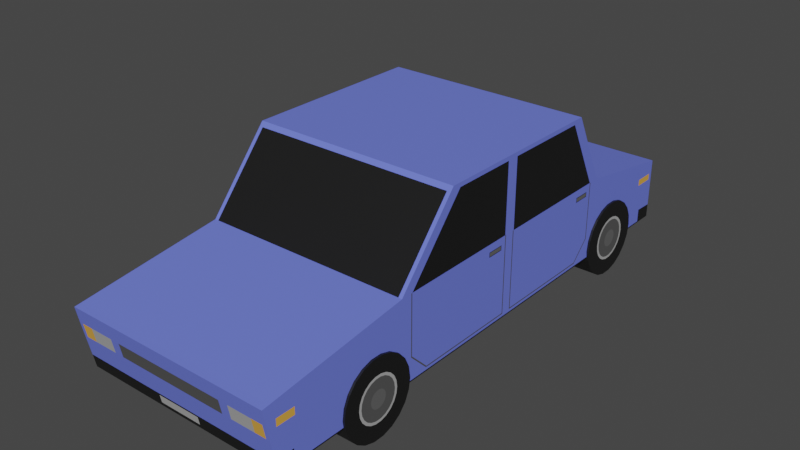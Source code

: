 # Source: Pojazd01.blend  (saved by Blender 3.0.42; exported with 4.5.12 LTS)
import bpy
from mathutils import Matrix  # noqa: F401  (used for matrix-valued properties, if any)

bpy.ops.wm.read_factory_settings(use_empty=True)
scene = bpy.context.scene
scene.name = 'Scene'

# ---- materials (node trees are filled in below, after node groups)
mat_main = bpy.data.materials.new('Main')
mat_main.use_transparent_shadow = False
mat_side1 = bpy.data.materials.new('Side1')
mat_side1.use_transparent_shadow = False
mat_side2 = bpy.data.materials.new('Side2')
mat_side2.use_transparent_shadow = False
mat_side3 = bpy.data.materials.new('Side3')
mat_side3.use_transparent_shadow = False
mat_side4 = bpy.data.materials.new('Side4')
mat_side4.use_transparent_shadow = False
mat_side5 = bpy.data.materials.new('Side5')
mat_side5.use_transparent_shadow = False
mat_side6 = bpy.data.materials.new('Side6')
mat_side6.use_transparent_shadow = False

# ---- material node trees
mat_main.use_nodes = True; mat_main.node_tree.nodes.clear()
_N = mat_main.node_tree.nodes; _L = mat_main.node_tree.links
n0 = _N.new('ShaderNodeBsdfPrincipled'); n0.name = 'Principled BSDF'; n0.location = (10, 300)
n0.distribution = 'GGX'
n0.subsurface_method = 'RANDOM_WALK_SKIN'
n0.inputs[0].default_value = (0.1495, 0.1945, 0.8, 1.0)
n0.inputs[3].default_value = 1.45
n0.inputs[27].default_value = (0.0, 0.0, 0.0, 1.0)
n0.inputs[28].default_value = 1.0
n1 = _N.new('ShaderNodeOutputMaterial'); n1.name = 'Material Output'; n1.location = (300, 300)
_L.new(n0.outputs[0], n1.inputs[0])
n1.is_active_output = True
mat_side1.use_nodes = True; mat_side1.node_tree.nodes.clear()
_N = mat_side1.node_tree.nodes; _L = mat_side1.node_tree.links
n0 = _N.new('ShaderNodeBsdfPrincipled'); n0.name = 'Principled BSDF'; n0.location = (10, 300)
n0.distribution = 'GGX'
n0.subsurface_method = 'RANDOM_WALK_SKIN'
n0.inputs[0].default_value = (0.008076, 0.008076, 0.008076, 1.0)
n0.inputs[3].default_value = 1.45
n0.inputs[27].default_value = (0.0, 0.0, 0.0, 1.0)
n0.inputs[28].default_value = 1.0
n1 = _N.new('ShaderNodeOutputMaterial'); n1.name = 'Material Output'; n1.location = (300, 300)
_L.new(n0.outputs[0], n1.inputs[0])
n1.is_active_output = True
mat_side2.use_nodes = True; mat_side2.node_tree.nodes.clear()
_N = mat_side2.node_tree.nodes; _L = mat_side2.node_tree.links
n0 = _N.new('ShaderNodeBsdfPrincipled'); n0.name = 'Principled BSDF'; n0.location = (10, 300)
n0.distribution = 'GGX'
n0.subsurface_method = 'RANDOM_WALK_SKIN'
n0.inputs[0].default_value = (0.08714, 0.08714, 0.08714, 1.0)
n0.inputs[3].default_value = 1.45
n0.inputs[27].default_value = (0.0, 0.0, 0.0, 1.0)
n0.inputs[28].default_value = 1.0
n1 = _N.new('ShaderNodeOutputMaterial'); n1.name = 'Material Output'; n1.location = (300, 300)
_L.new(n0.outputs[0], n1.inputs[0])
n1.is_active_output = True
mat_side3.use_nodes = True; mat_side3.node_tree.nodes.clear()
_N = mat_side3.node_tree.nodes; _L = mat_side3.node_tree.links
n0 = _N.new('ShaderNodeBsdfPrincipled'); n0.name = 'Principled BSDF'; n0.location = (10, 300)
n0.distribution = 'GGX'
n0.subsurface_method = 'RANDOM_WALK_SKIN'
n0.inputs[0].default_value = (0.4109, 0.4109, 0.4109, 1.0)
n0.inputs[3].default_value = 1.45
n0.inputs[27].default_value = (0.0, 0.0, 0.0, 1.0)
n0.inputs[28].default_value = 1.0
n1 = _N.new('ShaderNodeOutputMaterial'); n1.name = 'Material Output'; n1.location = (300, 300)
_L.new(n0.outputs[0], n1.inputs[0])
n1.is_active_output = True
mat_side4.use_nodes = True; mat_side4.node_tree.nodes.clear()
_N = mat_side4.node_tree.nodes; _L = mat_side4.node_tree.links
n0 = _N.new('ShaderNodeBsdfPrincipled'); n0.name = 'Principled BSDF'; n0.location = (10, 300)
n0.distribution = 'GGX'
n0.subsurface_method = 'RANDOM_WALK_SKIN'
n0.inputs[0].default_value = (0.1193, 0.1193, 0.1193, 1.0)
n0.inputs[3].default_value = 1.45
n0.inputs[27].default_value = (0.0, 0.0, 0.0, 1.0)
n0.inputs[28].default_value = 1.0
n1 = _N.new('ShaderNodeOutputMaterial'); n1.name = 'Material Output'; n1.location = (300, 300)
_L.new(n0.outputs[0], n1.inputs[0])
n1.is_active_output = True
mat_side5.use_nodes = True; mat_side5.node_tree.nodes.clear()
_N = mat_side5.node_tree.nodes; _L = mat_side5.node_tree.links
n0 = _N.new('ShaderNodeBsdfPrincipled'); n0.name = 'Principled BSDF'; n0.location = (10, 300)
n0.distribution = 'GGX'
n0.subsurface_method = 'RANDOM_WALK_SKIN'
n0.inputs[0].default_value = (0.8, 0.4054, 0.06612, 1.0)
n0.inputs[3].default_value = 1.45
n0.inputs[27].default_value = (0.0, 0.0, 0.0, 1.0)
n0.inputs[28].default_value = 1.0
n1 = _N.new('ShaderNodeOutputMaterial'); n1.name = 'Material Output'; n1.location = (300, 300)
_L.new(n0.outputs[0], n1.inputs[0])
n1.is_active_output = True
mat_side6.use_nodes = True; mat_side6.node_tree.nodes.clear()
_N = mat_side6.node_tree.nodes; _L = mat_side6.node_tree.links
n0 = _N.new('ShaderNodeBsdfPrincipled'); n0.name = 'Principled BSDF'; n0.location = (10, 300)
n0.distribution = 'GGX'
n0.subsurface_method = 'RANDOM_WALK_SKIN'
n0.inputs[0].default_value = (0.8, 0.04285, 0.03879, 1.0)
n0.inputs[3].default_value = 1.45
n0.inputs[27].default_value = (0.0, 0.0, 0.0, 1.0)
n0.inputs[28].default_value = 1.0
n1 = _N.new('ShaderNodeOutputMaterial'); n1.name = 'Material Output'; n1.location = (300, 300)
_L.new(n0.outputs[0], n1.inputs[0])
n1.is_active_output = True

# ---- world
world_world = bpy.data.worlds.new('World'); scene.world = world_world
world_world.use_nodes = True; world_world.node_tree.nodes.clear()
_N = world_world.node_tree.nodes; _L = world_world.node_tree.links
n0 = _N.new('ShaderNodeOutputWorld'); n0.name = 'World Output'; n0.location = (300, 300)
n1 = _N.new('ShaderNodeBackground'); n1.name = 'Background'; n1.location = (10, 300)
n1.inputs[0].default_value = (0.05088, 0.05088, 0.05088, 1.0)
_L.new(n1.outputs[0], n0.inputs[0])
n0.is_active_output = True
world_world.color = (0.05088, 0.05088, 0.05088)
world_world.use_sun_shadow = False
world_world.sun_shadow_jitter_overblur = 0.0

# ---- meshes
me_cube = bpy.data.meshes.new('Cube')
me_cube.from_pydata([(-0.8631, -1.332, 0.04397), (-0.8631, 1.395, 0.04397), (-5.96e-08, -1.332, 0.04397), (-5.96e-08, 1.395, 0.04397), (-0.8631, -1.395, 0.1365), (-5.96e-08, -1.395, 0.1365), (-0.8631, 1.395, 0.1365), (-5.96e-08, 1.395, 0.1365), (-5.96e-08, -0.3171, 0.2725), (-5.96e-08, -0.6342, 0.1649), (-0.8631, -0.6342, 0.1649), (-0.8631, -0.3171, 0.2725), (-0.8631, 0.6342, 0.2725), (-0.8631, 0.8245, 0.1649), (-5.96e-08, 0.8245, 0.1649), (-5.96e-08, 0.6342, 0.2725), (-5.96e-08, 0.5708, 0.2725), (-5.96e-08, 0.1268, 0.2725), (-5.96e-08, 0.06342, 0.2725), (-5.96e-08, -0.2537, 0.2725), (-0.8631, -0.2537, 0.2725), (-0.8631, 0.06342, 0.2725), (-0.8631, 0.1268, 0.2725), (-0.8631, 0.5708, 0.2725), (-0.8631, 0.8245, 0.04397), (-0.8631, 0.1268, 0.04397), (-0.8631, 0.06342, 0.04397), (-0.8631, -0.6342, 0.04397), (-5.96e-08, -0.6342, 0.04397), (-5.96e-08, 0.06342, 0.04397), (-5.96e-08, 0.1268, 0.04397), (-5.96e-08, 0.8245, 0.04397), (-0.8631, 0.06342, 0.1649), (-0.8631, 0.6501, 0.153), (-0.8631, 0.7325, 0.153), (-0.8631, -0.5708, 0.1649), (-0.8631, 0.645, 0.2664), (-5.96e-08, -0.335, 0.2664), (-0.8631, -0.335, 0.2664), (-5.96e-08, 0.645, 0.2664), (-0.8631, 0.06342, 0.2664), (-0.8631, 0.1268, 0.2664), (-0.8631, 0.5816, 0.2664), (-0.8631, -0.2716, 0.2664), (-0.8327, 1.395, 0.04397), (-0.8327, 0.8245, 0.1649), (-0.8327, -1.332, 0.04397), (-0.8327, -0.6342, 0.1649), (-0.8327, -0.3171, 0.2725), (-0.8327, 0.6342, 0.2725), (-0.8327, -1.395, 0.1365), (-0.8327, 1.395, 0.1365), (-0.8327, 0.5708, 0.2725), (-0.8327, 0.1268, 0.2725), (-0.8327, 0.06342, 0.2725), (-0.8327, -0.2537, 0.2725), (-0.8327, 0.8245, 0.04397), (-0.8327, 0.1268, 0.04397), (-0.8327, 0.06342, 0.04397), (-0.8327, -0.6342, 0.04397), (-0.8327, 0.645, 0.2664), (-0.8327, -0.335, 0.2664), (-0.8631, 0.06342, 0.05129), (-0.8631, 0.1268, 0.05129), (-0.8631, 0.7611, 0.07877), (-0.8631, 0.6659, 0.05129), (-0.8631, -0.5708, 0.07877), (-0.8631, -0.4757, 0.05129), (-5.96e-08, -0.2854, 0.2725), (-0.8631, -0.2854, 0.2725), (-0.8631, -0.5771, 0.1649), (-0.8631, -0.3033, 0.2664), (-0.8327, -0.2854, 0.2725), (-0.8631, -0.5771, 0.07786), (-0.8631, -0.4788, 0.04946), (-0.8631, 0.06342, 0.04946), (-0.8631, 0.1268, 0.04946), (-0.8631, 0.6025, 0.2725), (-5.96e-08, 0.6025, 0.2725), (-0.8631, 0.7674, 0.1649), (-0.8631, 0.6133, 0.2664), (-0.8327, 0.6025, 0.2725), (-0.8631, 0.7674, 0.07786), (-0.8631, 0.6691, 0.04946), (-0.8631, 0.06342, 0.0458), (-0.8631, 0.1268, 0.0458), (-0.8631, -0.6342, 0.0458), (-0.8631, 0.8245, 0.0458), (-0.8631, -1.251, 0.04397), (-0.8631, -1.251, 0.1419), (-5.96e-08, -1.251, 0.1419), (-5.96e-08, -1.251, 0.04397), (-0.8327, -1.251, 0.04397), (-0.8327, -1.251, 0.1419), (-0.8631, -1.251, 0.0458), (-0.8631, -1.345, 0.06321), (-0.8631, -0.6342, 0.06866), (-0.8631, -0.5708, 0.0953), (-0.8631, -0.5771, 0.09456), (-5.96e-08, -1.345, 0.06321), (-0.8327, -1.345, 0.06321), (-0.8631, -1.251, 0.06424), (-0.8631, -1.372, 0.1021), (-0.8631, -0.6342, 0.1197), (-0.8631, -0.5708, 0.1322), (-0.8631, -0.2341, 0.1245), (-0.8631, -1.237, 0.1054), (-0.8631, -0.5771, 0.1319), (-5.96e-08, -1.372, 0.1021), (-0.8327, -1.372, 0.1021), (-0.8631, -1.38, 0.1137), (-0.8631, -0.6342, 0.1349), (-0.8631, -0.5708, 0.1432), (-0.8631, -0.5387, 0.06951), (-0.8631, -0.544, 0.06829), (-0.8631, -1.237, 0.1163), (-0.8631, -0.04757, 0.153), (-0.8631, -0.5771, 0.143), (-5.96e-08, -1.38, 0.1137), (-0.8327, -1.38, 0.1137), (-0.8631, -1.313, 0.04397), (-5.96e-08, -1.361, 0.1377), (-0.8327, -1.313, 0.04397), (-0.8327, -1.361, 0.1377), (-0.8631, -1.361, 0.1377), (-5.96e-08, -1.313, 0.04397), (-0.8631, -1.323, 0.06345), (-0.8631, -1.332, 0.1054), (-0.8631, -1.332, 0.1163), (-5.96e-08, 0.1205, 0.2725), (-0.8631, 0.1205, 0.2725), (-0.8631, 0.1205, 0.04397), (-5.96e-08, 0.1205, 0.04397), (-0.8631, 0.1205, 0.1649), (-0.8631, 0.1205, 0.2664), (-0.8327, 0.1205, 0.04397), (-0.8327, 0.1205, 0.2725), (-0.8631, 0.1205, 0.05129), (-0.8631, 0.1205, 0.04946), (-0.8631, 0.1205, 0.0458), (-5.96e-08, 0.06976, 0.2725), (-0.8631, 0.06976, 0.04397), (-0.8631, 0.06976, 0.1649), (-0.8631, 0.06976, 0.2664), (-0.8327, 0.06976, 0.04397), (-0.8327, 0.06976, 0.2725), (-0.8631, 0.06976, 0.05129), (-0.8631, 0.06976, 0.04946), (-0.8631, 0.06976, 0.0458), (-0.8631, 0.06976, 0.2725), (-5.96e-08, 0.06976, 0.04397), (-5.96e-08, 1.296, 0.04397), (-0.8631, 1.296, 0.1414), (-5.96e-08, 1.296, 0.1414), (-0.8631, 1.296, 0.04397), (-0.8327, 1.296, 0.04397), (-0.8327, 1.296, 0.1414), (-0.8631, 1.296, 0.0458), (-0.8631, 0.7611, 0.0998), (-0.8631, 0.7674, 0.09911), (-0.8631, 1.395, 0.06382), (-5.96e-08, 1.395, 0.06382), (-0.8631, 0.8245, 0.07488), (-0.8327, 1.395, 0.06382), (-0.8631, 1.296, 0.06502), (-5.96e-08, 1.372, 0.04397), (-0.8631, 1.372, 0.1376), (-5.96e-08, 1.372, 0.1376), (-0.8327, 1.372, 0.1376), (-0.8631, 1.372, 0.04397), (-0.8327, 1.372, 0.04397), (-0.8631, 1.372, 0.0641), (-0.8631, 0.3863, 0.1297), (-0.8631, 1.268, 0.1076), (-0.8631, 0.7611, 0.1383), (-0.8631, 0.7674, 0.138), (-0.8631, 1.395, 0.1068), (-5.96e-08, 1.395, 0.1068), (-0.8631, 0.8245, 0.1281), (-0.8327, 1.395, 0.1068), (-0.8631, 1.372, 0.1076), (-0.8631, 0.6501, 0.1475), (-0.8631, 0.7223, 0.06758), (-0.8631, 0.7274, 0.06629), (-0.8631, 1.268, 0.1172), (-0.8631, 1.372, 0.1172), (-0.8631, 0.7325, 0.1475), (-0.8631, 0.7674, 0.1489), (-0.8631, 1.395, 0.1189), (-5.96e-08, 1.395, 0.1189), (-0.8631, 0.8245, 0.1431), (-0.8327, 1.395, 0.1189), (-0.8631, -1.313, 0.04524), (-0.8631, -1.333, 0.04522), (-5.96e-08, -1.343, 0.06055), (-0.8327, -1.343, 0.06055), (-0.8631, -1.343, 0.06055), (-5.96e-08, -1.335, 0.049), (-0.8327, -1.335, 0.049), (-0.8631, -1.335, 0.049), (-0.1804, 0.8245, 0.1649), (-0.1804, -1.332, 0.04397), (-0.1804, -0.3171, 0.2725), (-0.1804, 0.6342, 0.2725), (-0.1804, 1.395, 0.1365), (-0.1804, 0.5708, 0.2725), (-0.1804, 0.1268, 0.2725), (-0.1804, 0.06342, 0.2725), (-0.1804, -0.2537, 0.2725), (-0.1804, 0.645, 0.2664), (-0.1804, 1.395, 0.04397), (-0.1804, -0.6342, 0.1649), (-0.1804, -1.395, 0.1365), (-0.1804, 0.8245, 0.04397), (-0.1804, 0.1268, 0.04397), (-0.1804, 0.06342, 0.04397), (-0.1804, -0.6342, 0.04397), (-0.1804, -0.335, 0.2664), (-0.1804, -0.2854, 0.2725), (-0.1804, 0.6025, 0.2725), (-0.1804, -1.251, 0.1419), (-0.1804, -1.251, 0.04397), (-0.1804, -1.345, 0.06321), (-0.1804, -1.372, 0.1021), (-0.1804, -1.38, 0.1137), (-0.1804, -1.361, 0.1377), (-0.1804, -1.313, 0.04397), (-0.1804, 0.1205, 0.2725), (-0.1804, 0.1205, 0.04397), (-0.1804, 0.06976, 0.2725), (-0.1804, 0.06976, 0.04397), (-0.1804, 1.296, 0.04397), (-0.1804, 1.296, 0.1414), (-0.1804, 1.395, 0.06382), (-0.1804, 1.372, 0.1376), (-0.1804, 1.372, 0.04397), (-0.1804, 1.395, 0.1068), (-0.1804, 1.395, 0.1189), (-0.1804, -1.343, 0.06055), (-0.1804, -1.335, 0.049), (-0.7388, 1.395, 0.04397), (-0.7388, -0.6342, 0.1649), (-0.7388, -1.395, 0.1365), (-0.7388, 0.8245, 0.04397), (-0.7388, 0.1268, 0.04397), (-0.7388, 0.06342, 0.04397), (-0.7388, -0.6342, 0.04397), (-0.7388, -0.335, 0.2664), (-0.7388, -1.251, 0.1419), (-0.7388, -1.251, 0.04397), (-0.7388, -1.345, 0.06321), (-0.7388, -1.372, 0.1021), (-0.7388, -1.38, 0.1137), (-0.7388, -1.361, 0.1377), (-0.7388, -1.313, 0.04397), (-0.7388, 0.1205, 0.04397), (-0.7388, 0.06976, 0.04397), (-0.7388, 1.296, 0.04397), (-0.7388, 1.372, 0.04397), (-0.7388, -1.343, 0.06055), (-0.7388, -1.335, 0.049), (-0.7388, 0.8245, 0.1649), (-0.7388, -1.332, 0.04397), (-0.7388, -0.3171, 0.2725), (-0.7388, 0.6342, 0.2725), (-0.7388, 1.395, 0.1365), (-0.7388, 0.5708, 0.2725), (-0.7388, 0.1268, 0.2725), (-0.7388, 0.06342, 0.2725), (-0.7388, -0.2537, 0.2725), (-0.7388, 0.645, 0.2664), (-0.7388, -0.2854, 0.2725), (-0.7388, 0.6025, 0.2725), (-0.7388, 0.1205, 0.2725), (-0.7388, 0.06976, 0.2725), (-0.7388, 1.296, 0.1414), (-0.7388, 1.395, 0.06382), (-0.7388, 1.372, 0.1376), (-0.7388, 1.395, 0.1068), (-0.7388, 1.395, 0.1189), (-0.5406, 0.8245, 0.1649), (-0.5406, -1.332, 0.04397), (-0.5406, -0.3171, 0.2725), (-0.5406, 0.6342, 0.2725), (-0.5406, 1.395, 0.1365), (-0.5406, 0.5708, 0.2725), (-0.5406, 0.1268, 0.2725), (-0.5406, 0.06342, 0.2725), (-0.5406, -0.2537, 0.2725), (-0.5406, 0.645, 0.2664), (-0.5406, -0.2854, 0.2725), (-0.5406, 0.6025, 0.2725), (-0.5406, 0.1205, 0.2725), (-0.5406, 0.06976, 0.2725), (-0.5406, 1.296, 0.1414), (-0.5406, 1.395, 0.06382), (-0.5406, 1.372, 0.1376), (-0.5406, 1.395, 0.1068), (-0.5406, 1.395, 0.1189), (-0.5406, 1.395, 0.04397), (-0.5406, -0.6342, 0.1649), (-0.5406, -1.395, 0.1365), (-0.5406, 0.8245, 0.04397), (-0.5406, 0.1268, 0.04397), (-0.5406, 0.06342, 0.04397), (-0.5406, -0.6342, 0.04397), (-0.5406, -0.335, 0.2664), (-0.5406, -1.251, 0.1419), (-0.5406, -1.251, 0.04397), (-0.5406, -1.345, 0.06321), (-0.5406, -1.372, 0.1021), (-0.5406, -1.38, 0.1137), (-0.5406, -1.361, 0.1377), (-0.5406, -1.313, 0.04397), (-0.5406, 0.1205, 0.04397), (-0.5406, 0.06976, 0.04397), (-0.5406, 1.296, 0.04397), (-0.5406, 1.372, 0.04397), (-0.5406, -1.343, 0.06055), (-0.5406, -1.335, 0.049), (-0.4645, 0.8245, 0.1649), (-0.4645, -1.332, 0.04397), (-0.4645, -0.3171, 0.2725), (-0.4645, 0.6342, 0.2725), (-0.4645, 1.395, 0.1365), (-0.4645, 0.5708, 0.2725), (-0.4645, 0.1268, 0.2725), (-0.4645, 0.06342, 0.2725), (-0.4645, -0.2537, 0.2725), (-0.4645, 0.645, 0.2664), (-0.4645, -0.2854, 0.2725), (-0.4645, 0.6025, 0.2725), (-0.4645, 0.1205, 0.2725), (-0.4645, 0.06976, 0.2725), (-0.4645, 1.296, 0.1414), (-0.4645, 1.395, 0.06382), (-0.4645, 1.372, 0.1376), (-0.4645, 1.395, 0.1068), (-0.4645, 1.395, 0.1189), (-0.4645, 1.395, 0.04397), (-0.4645, -0.6342, 0.1649), (-0.4645, -1.395, 0.1365), (-0.4645, 0.8245, 0.04397), (-0.4645, 0.1268, 0.04397), (-0.4645, 0.06342, 0.04397), (-0.4645, -0.6342, 0.04397), (-0.4645, -0.335, 0.2664), (-0.4645, -1.251, 0.1419), (-0.4645, -1.251, 0.04397), (-0.4645, -1.345, 0.06321), (-0.4645, -1.372, 0.1021), (-0.4645, -1.38, 0.1137), (-0.4645, -1.361, 0.1377), (-0.4645, -1.313, 0.04397), (-0.4645, 0.1205, 0.04397), (-0.4645, 0.06976, 0.04397), (-0.4645, 1.296, 0.04397), (-0.4645, 1.372, 0.04397), (-0.4645, -1.343, 0.06055), (-0.4645, -1.335, 0.049), (-0.8631, -0.3119, 0.1139), (-0.8631, 0.03488, 0.1475), (-0.8631, -0.5771, 0.1233), (-5.96e-08, -1.366, 0.09311), (-0.8327, -1.366, 0.09311), (-0.8631, -1.366, 0.09311), (-0.8631, -0.6342, 0.1079), (-0.8631, -0.5708, 0.1237), (-0.8631, -1.24, 0.09592), (-0.8631, -0.04757, 0.1475), (-0.8631, -1.33, 0.09573), (-0.1804, -1.366, 0.09311), (-0.7388, -1.366, 0.09311), (-0.5406, -1.366, 0.09311), (-0.4645, -1.366, 0.09311), (-0.8631, 0.7674, 0.1299), (-0.8631, 1.395, 0.09779), (-5.96e-08, 1.395, 0.09779), (-0.8631, 0.8245, 0.117), (-0.8327, 1.395, 0.09779), (-0.8631, 1.274, 0.09868), (-0.8631, 1.372, 0.09849), (-0.1804, 1.395, 0.09779), (-0.7388, 1.395, 0.09779), (-0.5406, 1.395, 0.09779), (-0.4645, 1.395, 0.09779), (0.6829, 0.983, 0.05496), (0.8809, 0.983, 0.05496), (0.6829, 1.181, 0.05496), (0.8809, 1.181, 0.05496), (0.6829, 1.173, 0.03889), (0.8809, 1.173, 0.03889), (0.6829, 1.149, 0.02412), (0.8809, 1.149, 0.02412), (0.6829, 1.112, 0.01185), (0.8809, 1.112, 0.01185), (0.6829, 1.065, 0.003075), (0.8809, 1.065, 0.003075), (0.6829, 1.011, -0.001499), (0.8809, 1.011, -0.001499), (0.6829, 0.9549, -0.001499), (0.8809, 0.9549, -0.001499), (0.6829, 0.901, 0.003075), (0.8809, 0.901, 0.003075), (0.6829, 0.8537, 0.01185), (0.8809, 0.8537, 0.01185), (0.6829, 0.8169, 0.02412), (0.8809, 0.8169, 0.02412), (0.6829, 0.7936, 0.03889), (0.8809, 0.7936, 0.03889), (0.6829, 0.7856, 0.05496), (0.8809, 0.7856, 0.05496), (0.6829, 0.7936, 0.07103), (0.8809, 0.7936, 0.07103), (0.6829, 0.8169, 0.08579), (0.8809, 0.8169, 0.08579), (0.6829, 0.8537, 0.09806), (0.8809, 0.8537, 0.09806), (0.6829, 0.901, 0.1068), (0.8809, 0.901, 0.1068), (0.6829, 0.9549, 0.1114), (0.8809, 0.9549, 0.1114), (0.6829, 1.011, 0.1114), (0.8809, 1.011, 0.1114), (0.6829, 1.065, 0.1068), (0.8809, 1.065, 0.1068), (0.6829, 1.112, 0.09806), (0.8809, 1.112, 0.09806), (0.6829, 1.149, 0.08579), (0.8809, 1.149, 0.08579), (0.6829, 1.173, 0.07103), (0.8809, 1.173, 0.07103), (0.8809, 1.093, 0.04562), (0.8809, 1.098, 0.05496), (0.8809, 1.08, 0.03703), (0.8809, 1.058, 0.0299), (0.8809, 1.031, 0.0248), (0.8809, 0.9994, 0.02214), (0.8809, 0.9667, 0.02214), (0.8809, 0.9354, 0.0248), (0.8809, 0.9079, 0.0299), (0.8809, 0.8865, 0.03703), (0.8809, 0.8729, 0.04562), (0.8809, 0.8683, 0.05496), (0.8809, 0.8729, 0.0643), (0.8809, 0.8865, 0.07288), (0.8809, 0.9079, 0.08002), (0.8809, 0.9354, 0.08512), (0.8809, 0.9667, 0.08778), (0.8809, 0.9994, 0.08778), (0.8809, 1.031, 0.08512), (0.8809, 1.058, 0.08002), (0.8809, 1.08, 0.07288), (0.8809, 1.093, 0.0643), (0.8809, 1.08, 0.04672), (0.8809, 1.084, 0.05496), (0.8809, 1.068, 0.03915), (0.8809, 1.049, 0.03286), (0.8809, 1.025, 0.02836), (0.8809, 0.9974, 0.02602), (0.8809, 0.9686, 0.02602), (0.8809, 0.941, 0.02836), (0.8809, 0.9168, 0.03286), (0.8809, 0.8979, 0.03915), (0.8809, 0.8859, 0.04672), (0.8809, 0.8818, 0.05496), (0.8809, 0.8859, 0.0632), (0.8809, 0.8979, 0.07077), (0.8809, 0.9168, 0.07706), (0.8809, 0.941, 0.08155), (0.8809, 0.9686, 0.0839), (0.8809, 0.9974, 0.0839), (0.8809, 1.025, 0.08155), (0.8809, 1.049, 0.07706), (0.8809, 1.068, 0.07077), (0.8809, 1.08, 0.0632), (0.8809, 1.026, 0.05131), (0.8809, 1.028, 0.05496), (0.8809, 1.021, 0.04796), (0.8809, 1.012, 0.04517), (0.8809, 1.002, 0.04318), (0.8809, 0.9894, 0.04214), (0.8809, 0.9767, 0.04214), (0.8809, 0.9644, 0.04318), (0.8809, 0.9537, 0.04517), (0.8809, 0.9453, 0.04796), (0.8809, 0.94, 0.05131), (0.8809, 0.9382, 0.05496), (0.8809, 0.94, 0.05861), (0.8809, 0.9453, 0.06196), (0.8809, 0.9537, 0.06474), (0.8809, 0.9644, 0.06674), (0.8809, 0.9767, 0.06778), (0.8809, 0.9894, 0.06778), (0.8809, 1.002, 0.06674), (0.8809, 1.012, 0.06474), (0.8809, 1.021, 0.06196), (0.8809, 1.026, 0.05861), (0.6829, -0.7928, 0.05496), (0.8809, -0.7928, 0.05496), (0.6829, -0.5953, 0.05496), (0.8809, -0.5953, 0.05496), (0.6829, -0.6033, 0.03889), (0.8809, -0.6033, 0.03889), (0.6829, -0.6267, 0.02412), (0.8809, -0.6267, 0.02412), (0.6829, -0.6635, 0.01185), (0.8809, -0.6635, 0.01185), (0.6829, -0.7107, 0.003075), (0.8809, -0.7107, 0.003075), (0.6829, -0.7647, -0.001499), (0.8809, -0.7647, -0.001499), (0.6829, -0.8209, -0.001499), (0.8809, -0.8209, -0.001499), (0.6829, -0.8748, 0.003075), (0.8809, -0.8748, 0.003075), (0.6829, -0.9221, 0.01185), (0.8809, -0.9221, 0.01185), (0.6829, -0.9589, 0.02412), (0.8809, -0.9589, 0.02412), (0.6829, -0.9822, 0.03889), (0.8809, -0.9822, 0.03889), (0.6829, -0.9902, 0.05496), (0.8809, -0.9902, 0.05496), (0.6829, -0.9822, 0.07103), (0.8809, -0.9822, 0.07103), (0.6829, -0.9589, 0.08579), (0.8809, -0.9589, 0.08579), (0.6829, -0.9221, 0.09806), (0.8809, -0.9221, 0.09806), (0.6829, -0.8748, 0.1068), (0.8809, -0.8748, 0.1068), (0.6829, -0.8209, 0.1114), (0.8809, -0.8209, 0.1114), (0.6829, -0.7647, 0.1114), (0.8809, -0.7647, 0.1114), (0.6829, -0.7107, 0.1068), (0.8809, -0.7107, 0.1068), (0.6829, -0.6635, 0.09806), (0.8809, -0.6635, 0.09806), (0.6829, -0.6267, 0.08579), (0.8809, -0.6267, 0.08579), (0.6829, -0.6033, 0.07103), (0.8809, -0.6033, 0.07103), (0.8809, -0.6826, 0.04562), (0.8809, -0.678, 0.05496), (0.8809, -0.6962, 0.03703), (0.8809, -0.7176, 0.0299), (0.8809, -0.7451, 0.0248), (0.8809, -0.7764, 0.02214), (0.8809, -0.8091, 0.02214), (0.8809, -0.8405, 0.0248), (0.8809, -0.8679, 0.0299), (0.8809, -0.8893, 0.03703), (0.8809, -0.9029, 0.04562), (0.8809, -0.9076, 0.05496), (0.8809, -0.9029, 0.0643), (0.8809, -0.8893, 0.07288), (0.8809, -0.8679, 0.08002), (0.8809, -0.8405, 0.08512), (0.8809, -0.8091, 0.08778), (0.8809, -0.7764, 0.08778), (0.8809, -0.7451, 0.08512), (0.8809, -0.7176, 0.08002), (0.8809, -0.6962, 0.07288), (0.8809, -0.6826, 0.0643), (0.8809, -0.6956, 0.04672), (0.8809, -0.6915, 0.05496), (0.8809, -0.7076, 0.03915), (0.8809, -0.7265, 0.03286), (0.8809, -0.7507, 0.02836), (0.8809, -0.7784, 0.02602), (0.8809, -0.8072, 0.02602), (0.8809, -0.8348, 0.02836), (0.8809, -0.8591, 0.03286), (0.8809, -0.8779, 0.03915), (0.8809, -0.8899, 0.04672), (0.8809, -0.894, 0.05496), (0.8809, -0.8899, 0.0632), (0.8809, -0.8779, 0.07077), (0.8809, -0.8591, 0.07706), (0.8809, -0.8348, 0.08155), (0.8809, -0.8072, 0.0839), (0.8809, -0.7784, 0.0839), (0.8809, -0.7507, 0.08155), (0.8809, -0.7265, 0.07706), (0.8809, -0.7076, 0.07077), (0.8809, -0.6956, 0.0632), (0.8809, -0.7498, 0.05131), (0.8809, -0.7479, 0.05496), (0.8809, -0.7551, 0.04796), (0.8809, -0.7634, 0.04517), (0.8809, -0.7742, 0.04318), (0.8809, -0.7864, 0.04214), (0.8809, -0.7992, 0.04214), (0.8809, -0.8114, 0.04318), (0.8809, -0.8221, 0.04517), (0.8809, -0.8305, 0.04796), (0.8809, -0.8358, 0.05131), (0.8809, -0.8376, 0.05496), (0.8809, -0.8358, 0.05861), (0.8809, -0.8305, 0.06196), (0.8809, -0.8221, 0.06474), (0.8809, -0.8114, 0.06674), (0.8809, -0.7992, 0.06778), (0.8809, -0.7864, 0.06778), (0.8809, -0.7742, 0.06674), (0.8809, -0.7634, 0.06474), (0.8809, -0.7551, 0.06196), (0.8809, -0.7498, 0.05861), (-0.8631, 0.03488, 0.153), (-0.8631, -0.05074, 0.1466), (-0.8631, -0.05074, 0.1539), (-0.8631, 0.03805, 0.1466), (-0.8631, 0.03805, 0.1539), (-0.8631, 0.7611, 0.1649), (-0.8631, 0.1268, 0.1649), (-0.8631, 0.2806, 0.144), (-0.8631, 0.7611, 0.1447), (-0.8631, 0.7357, 0.1539), (-0.8631, 0.6469, 0.1539), (-0.8631, 0.6469, 0.1466), (-0.8631, 0.7357, 0.1466)], [], [(232, 200, 14, 153), (93, 47, 10, 89), (226, 125, 2, 201), (72, 69, 11, 48), (119, 50, 4, 110), (237, 204, 7, 189), (61, 48, 11, 38), (209, 203, 15, 39), (81, 77, 23, 52), (52, 23, 22, 53), (145, 149, 21, 54), (54, 21, 20, 55), (231, 151, 31, 213), (213, 31, 30, 214), (230, 150, 29, 215), (215, 29, 28, 216), (184, 190, 13, 152), (128, 110, 4, 124), (134, 41, 616, 133), (80, 42, 23, 77), (71, 69, 20, 43), (70, 71, 43, 35), (21, 40, 43, 20), (79, 615, 42, 80), (23, 42, 41, 22), (130, 22, 41, 134), (200, 209, 39, 14), (47, 61, 38, 10), (241, 247, 61, 47), (13, 36, 60, 45), (26, 58, 59, 27), (141, 144, 58, 26), (24, 56, 57, 25), (154, 155, 56, 24), (268, 54, 55, 269), (274, 145, 54, 268), (266, 52, 53, 267), (272, 81, 52, 266), (36, 12, 49, 60), (247, 263, 48, 61), (188, 6, 51, 191), (252, 242, 50, 119), (271, 72, 48, 263), (120, 122, 46, 0), (248, 241, 47, 93), (152, 13, 45, 156), (172, 174, 158, 64), (63, 616, 65), (617, 172, 64, 182), (367, 360, 66, 97), (32, 62, 67, 613), (611, 113, 66, 360), (269, 55, 72, 271), (10, 38, 71, 70), (38, 11, 69, 71), (55, 20, 69, 72), (264, 49, 81, 272), (13, 79, 80, 36), (36, 80, 77, 12), (49, 12, 77, 81), (138, 76, 85, 139), (76, 83, 87, 85), (82, 87, 83, 183), (162, 87, 82, 159), (73, 114, 74, 86), (74, 75, 84, 86), (111, 10, 70, 117), (94, 86, 27, 88), (253, 248, 93, 123), (27, 59, 92, 88), (111, 115, 89, 10), (216, 28, 91, 221), (123, 93, 89, 124), (86, 94, 101, 96), (86, 96, 98, 73), (238, 194, 99, 222), (366, 368, 106, 103), (366, 103, 107, 362), (112, 612, 105, 104), (372, 251, 109, 364), (370, 365, 102, 127), (364, 109, 102, 365), (35, 32, 612, 112), (103, 106, 115, 111), (103, 111, 117, 107), (613, 67, 113, 611), (251, 252, 119, 109), (127, 102, 110, 128), (109, 119, 110, 102), (368, 370, 127, 106), (50, 123, 124, 4), (242, 253, 123, 50), (88, 92, 122, 120), (115, 128, 124, 89), (221, 91, 125, 226), (147, 138, 139, 148), (146, 137, 138, 147), (142, 133, 137, 146), (267, 53, 136, 273), (25, 57, 135, 131), (149, 130, 134, 143), (143, 134, 133, 142), (214, 30, 132, 228), (53, 22, 130, 136), (40, 143, 142, 32), (21, 149, 143, 40), (75, 147, 148, 84), (273, 136, 145, 274), (131, 135, 144, 141), (228, 132, 150, 230), (136, 130, 149, 145), (166, 152, 156, 168), (169, 170, 155, 154), (185, 184, 152, 166), (235, 165, 151, 231), (234, 232, 153, 167), (378, 162, 159, 375), (157, 87, 162, 164), (204, 234, 167, 7), (210, 3, 165, 235), (188, 185, 166, 6), (1, 44, 170, 169), (6, 166, 168, 51), (376, 381, 180, 176), (190, 178, 175, 187), (381, 380, 173, 180), (617, 618, 174, 172), (376, 176, 179, 379), (380, 378, 178, 173), (382, 236, 177, 377), (33, 34, 186, 181), (13, 190, 187, 79), (176, 180, 185, 188), (616, 617, 182, 65), (176, 188, 191, 179), (173, 178, 190, 184), (236, 237, 189, 177), (63, 137, 133, 616), (76, 138, 137, 63), (65, 83, 76, 63), (182, 183, 83, 65), (183, 182, 64, 82), (175, 82, 64, 174), (174, 618, 187, 175), (79, 187, 618, 615), (127, 128, 115, 106), (173, 184, 185, 180), (101, 94, 192, 126), (196, 195, 100, 95), (120, 0, 193, 192), (192, 193, 95, 126), (192, 94, 88, 120), (70, 35, 112, 117), (117, 112, 104, 107), (362, 367, 97, 98), (98, 97, 66, 73), (114, 73, 66, 113), (113, 67, 74, 114), (142, 146, 62, 32), (147, 75, 62, 146), (62, 75, 74, 67), (240, 44, 163, 276), (44, 1, 160, 163), (171, 160, 1, 169), (169, 154, 164, 171), (154, 24, 87, 157), (85, 87, 24, 25), (139, 85, 25, 131), (148, 139, 131, 141), (84, 148, 141, 26), (86, 84, 26, 27), (199, 198, 195, 196), (239, 197, 194, 238), (201, 2, 197, 239), (0, 46, 198, 199), (321, 201, 239, 359), (359, 239, 238, 358), (3, 210, 233, 161), (337, 338, 237, 236), (385, 337, 236, 382), (339, 210, 235, 357), (324, 336, 234, 204), (336, 334, 232, 234), (357, 235, 231, 356), (354, 228, 230, 355), (129, 227, 229, 140), (343, 214, 228, 354), (17, 206, 227, 129), (348, 221, 226, 353), (5, 121, 225, 212), (108, 118, 224, 223), (363, 108, 223, 371), (358, 238, 222, 349), (345, 216, 221, 348), (121, 90, 220, 225), (15, 203, 219, 78), (19, 208, 218, 68), (90, 9, 211, 220), (68, 218, 202, 8), (118, 5, 212, 224), (37, 8, 202, 217), (78, 219, 205, 16), (16, 205, 206, 17), (140, 229, 207, 18), (18, 207, 208, 19), (9, 37, 217, 211), (320, 329, 209, 200), (344, 215, 216, 345), (355, 230, 215, 344), (342, 213, 214, 343), (356, 231, 213, 342), (329, 323, 203, 209), (338, 324, 204, 237), (353, 226, 201, 321), (334, 320, 200, 232), (156, 45, 261, 275), (122, 254, 262, 46), (191, 51, 265, 279), (60, 49, 264, 270), (155, 257, 243, 56), (56, 243, 244, 57), (144, 256, 245, 58), (58, 245, 246, 59), (45, 60, 270, 261), (59, 246, 249, 92), (195, 259, 250, 100), (92, 249, 254, 122), (57, 244, 255, 135), (135, 255, 256, 144), (170, 258, 257, 155), (168, 156, 275, 277), (51, 168, 277, 265), (44, 240, 258, 170), (379, 179, 278, 383), (179, 191, 279, 278), (198, 260, 259, 195), (46, 262, 260, 198), (299, 240, 276, 295), (292, 273, 274, 293), (286, 267, 273, 292), (301, 312, 253, 242), (310, 311, 252, 251), (373, 310, 251, 372), (312, 307, 248, 253), (283, 264, 272, 291), (288, 269, 271, 290), (307, 300, 241, 248), (290, 271, 263, 282), (311, 301, 242, 252), (306, 282, 263, 247), (291, 272, 266, 285), (285, 266, 267, 286), (293, 274, 268, 287), (287, 268, 269, 288), (300, 306, 247, 241), (340, 346, 306, 300), (327, 287, 288, 328), (333, 293, 287, 327), (325, 285, 286, 326), (331, 291, 285, 325), (346, 322, 282, 306), (351, 341, 301, 311), (330, 290, 282, 322), (347, 340, 300, 307), (328, 288, 290, 330), (323, 283, 291, 331), (352, 347, 307, 312), (374, 350, 310, 373), (350, 351, 311, 310), (341, 352, 312, 301), (326, 286, 292, 332), (332, 292, 293, 333), (339, 299, 295, 335), (275, 261, 280, 294), (254, 313, 281, 262), (279, 265, 284, 298), (270, 264, 283, 289), (257, 316, 302, 243), (243, 302, 303, 244), (256, 315, 304, 245), (245, 304, 305, 246), (261, 270, 289, 280), (246, 305, 308, 249), (259, 318, 309, 250), (249, 308, 313, 254), (244, 303, 314, 255), (255, 314, 315, 256), (258, 317, 316, 257), (277, 275, 294, 296), (265, 277, 296, 284), (240, 299, 317, 258), (383, 278, 297, 384), (278, 279, 298, 297), (260, 319, 318, 259), (262, 281, 319, 260), (210, 339, 335, 233), (227, 332, 333, 229), (206, 326, 332, 227), (212, 225, 352, 341), (223, 224, 351, 350), (371, 223, 350, 374), (225, 220, 347, 352), (203, 323, 331, 219), (208, 328, 330, 218), (220, 211, 340, 347), (218, 330, 322, 202), (224, 212, 341, 351), (217, 202, 322, 346), (219, 331, 325, 205), (205, 325, 326, 206), (229, 333, 327, 207), (207, 327, 328, 208), (211, 217, 346, 340), (294, 280, 320, 334), (313, 353, 321, 281), (298, 284, 324, 338), (289, 283, 323, 329), (316, 356, 342, 302), (302, 342, 343, 303), (315, 355, 344, 304), (304, 344, 345, 305), (280, 289, 329, 320), (305, 345, 348, 308), (318, 358, 349, 309), (308, 348, 353, 313), (303, 343, 354, 314), (314, 354, 355, 315), (317, 357, 356, 316), (296, 294, 334, 336), (284, 296, 336, 324), (299, 339, 357, 317), (384, 297, 337, 385), (297, 298, 338, 337), (319, 359, 358, 318), (281, 321, 359, 319), (222, 371, 374, 349), (349, 374, 373, 309), (309, 373, 372, 250), (99, 363, 371, 222), (107, 104, 367, 362), (101, 126, 370, 368), (369, 116, 610, 361), (100, 364, 365, 95), (126, 95, 365, 370), (250, 372, 364, 100), (96, 366, 362, 98), (96, 101, 368, 366), (612, 611, 360, 105), (104, 105, 360, 367), (616, 41, 42, 615), (35, 43, 40, 32), (295, 384, 385, 335), (276, 383, 384, 295), (163, 379, 383, 276), (335, 385, 382, 233), (233, 382, 377, 161), (164, 162, 378, 380), (160, 376, 379, 163), (171, 164, 380, 381), (160, 171, 381, 376), (178, 378, 375, 175), (386, 388, 390), (387, 476, 477), (388, 389, 391, 390), (386, 390, 392), (387, 478, 476), (390, 391, 393, 392), (386, 392, 394), (387, 479, 478), (392, 393, 395, 394), (386, 394, 396), (387, 480, 479), (394, 395, 397, 396), (386, 396, 398), (387, 481, 480), (396, 397, 399, 398), (386, 398, 400), (387, 482, 481), (398, 399, 401, 400), (386, 400, 402), (387, 483, 482), (400, 401, 403, 402), (386, 402, 404), (387, 484, 483), (402, 403, 405, 404), (386, 404, 406), (387, 485, 484), (404, 405, 407, 406), (386, 406, 408), (387, 486, 485), (406, 407, 409, 408), (386, 408, 410), (387, 487, 486), (408, 409, 411, 410), (386, 410, 412), (387, 488, 487), (410, 411, 413, 412), (386, 412, 414), (387, 489, 488), (412, 413, 415, 414), (386, 414, 416), (387, 490, 489), (414, 415, 417, 416), (386, 416, 418), (387, 491, 490), (416, 417, 419, 418), (386, 418, 420), (387, 492, 491), (418, 419, 421, 420), (386, 420, 422), (387, 493, 492), (420, 421, 423, 422), (386, 422, 424), (387, 494, 493), (422, 423, 425, 424), (386, 424, 426), (387, 495, 494), (424, 425, 427, 426), (386, 426, 428), (387, 496, 495), (426, 427, 429, 428), (386, 428, 430), (387, 497, 496), (428, 429, 431, 430), (386, 430, 388), (387, 477, 497), (430, 431, 389, 388), (433, 432, 391, 389), (432, 434, 393, 391), (434, 435, 395, 393), (435, 436, 397, 395), (436, 437, 399, 397), (437, 438, 401, 399), (438, 439, 403, 401), (439, 440, 405, 403), (440, 441, 407, 405), (441, 442, 409, 407), (442, 443, 411, 409), (443, 444, 413, 411), (444, 445, 415, 413), (445, 446, 417, 415), (446, 447, 419, 417), (447, 448, 421, 419), (448, 449, 423, 421), (449, 450, 425, 423), (450, 451, 427, 425), (451, 452, 429, 427), (452, 453, 431, 429), (453, 433, 389, 431), (455, 454, 432, 433), (454, 456, 434, 432), (456, 457, 435, 434), (457, 458, 436, 435), (458, 459, 437, 436), (459, 460, 438, 437), (460, 461, 439, 438), (461, 462, 440, 439), (462, 463, 441, 440), (463, 464, 442, 441), (464, 465, 443, 442), (465, 466, 444, 443), (466, 467, 445, 444), (467, 468, 446, 445), (468, 469, 447, 446), (469, 470, 448, 447), (470, 471, 449, 448), (471, 472, 450, 449), (472, 473, 451, 450), (473, 474, 452, 451), (474, 475, 453, 452), (475, 455, 433, 453), (477, 476, 454, 455), (476, 478, 456, 454), (478, 479, 457, 456), (479, 480, 458, 457), (480, 481, 459, 458), (481, 482, 460, 459), (482, 483, 461, 460), (483, 484, 462, 461), (484, 485, 463, 462), (485, 486, 464, 463), (486, 487, 465, 464), (487, 488, 466, 465), (488, 489, 467, 466), (489, 490, 468, 467), (490, 491, 469, 468), (491, 492, 470, 469), (492, 493, 471, 470), (493, 494, 472, 471), (494, 495, 473, 472), (495, 496, 474, 473), (496, 497, 475, 474), (497, 477, 455, 475), (498, 500, 502), (499, 588, 589), (500, 501, 503, 502), (498, 502, 504), (499, 590, 588), (502, 503, 505, 504), (498, 504, 506), (499, 591, 590), (504, 505, 507, 506), (498, 506, 508), (499, 592, 591), (506, 507, 509, 508), (498, 508, 510), (499, 593, 592), (508, 509, 511, 510), (498, 510, 512), (499, 594, 593), (510, 511, 513, 512), (498, 512, 514), (499, 595, 594), (512, 513, 515, 514), (498, 514, 516), (499, 596, 595), (514, 515, 517, 516), (498, 516, 518), (499, 597, 596), (516, 517, 519, 518), (498, 518, 520), (499, 598, 597), (518, 519, 521, 520), (498, 520, 522), (499, 599, 598), (520, 521, 523, 522), (498, 522, 524), (499, 600, 599), (522, 523, 525, 524), (498, 524, 526), (499, 601, 600), (524, 525, 527, 526), (498, 526, 528), (499, 602, 601), (526, 527, 529, 528), (498, 528, 530), (499, 603, 602), (528, 529, 531, 530), (498, 530, 532), (499, 604, 603), (530, 531, 533, 532), (498, 532, 534), (499, 605, 604), (532, 533, 535, 534), (498, 534, 536), (499, 606, 605), (534, 535, 537, 536), (498, 536, 538), (499, 607, 606), (536, 537, 539, 538), (498, 538, 540), (499, 608, 607), (538, 539, 541, 540), (498, 540, 542), (499, 609, 608), (540, 541, 543, 542), (498, 542, 500), (499, 589, 609), (542, 543, 501, 500), (545, 544, 503, 501), (544, 546, 505, 503), (546, 547, 507, 505), (547, 548, 509, 507), (548, 549, 511, 509), (549, 550, 513, 511), (550, 551, 515, 513), (551, 552, 517, 515), (552, 553, 519, 517), (553, 554, 521, 519), (554, 555, 523, 521), (555, 556, 525, 523), (556, 557, 527, 525), (557, 558, 529, 527), (558, 559, 531, 529), (559, 560, 533, 531), (560, 561, 535, 533), (561, 562, 537, 535), (562, 563, 539, 537), (563, 564, 541, 539), (564, 565, 543, 541), (565, 545, 501, 543), (567, 566, 544, 545), (566, 568, 546, 544), (568, 569, 547, 546), (569, 570, 548, 547), (570, 571, 549, 548), (571, 572, 550, 549), (572, 573, 551, 550), (573, 574, 552, 551), (574, 575, 553, 552), (575, 576, 554, 553), (576, 577, 555, 554), (577, 578, 556, 555), (578, 579, 557, 556), (579, 580, 558, 557), (580, 581, 559, 558), (581, 582, 560, 559), (582, 583, 561, 560), (583, 584, 562, 561), (584, 585, 563, 562), (585, 586, 564, 563), (586, 587, 565, 564), (587, 567, 545, 565), (589, 588, 566, 567), (588, 590, 568, 566), (590, 591, 569, 568), (591, 592, 570, 569), (592, 593, 571, 570), (593, 594, 572, 571), (594, 595, 573, 572), (595, 596, 574, 573), (596, 597, 575, 574), (597, 598, 576, 575), (598, 599, 577, 576), (599, 600, 578, 577), (600, 601, 579, 578), (601, 602, 580, 579), (602, 603, 581, 580), (603, 604, 582, 581), (604, 605, 583, 582), (605, 606, 584, 583), (606, 607, 585, 584), (607, 608, 586, 585), (608, 609, 587, 586), (609, 589, 567, 587), (613, 614, 32), (612, 32, 614), (116, 369, 611, 612), (369, 361, 613, 611), (361, 610, 614, 613), (610, 116, 612, 614), (619, 620, 616, 615), (620, 621, 617, 616), (622, 619, 615, 618), (621, 622, 618, 617), (34, 33, 620, 619), (33, 181, 621, 620), (186, 34, 619, 622), (181, 186, 622, 621)])
me_cube.polygons.foreach_set('material_index', [0, 0, 1, 0, 0, 0, 0, 0, 0, 0, 0, 0, 1, 1, 1, 1, 0, 0, 0, 0, 0, 0, 0, 0, 0, 0, 1, 0, 1, 0, 1, 1, 1, 1, 0, 0, 0, 0, 0, 0, 0, 0, 0, 1, 0, 0, 0, 0, 0, 0, 0, 0, 0, 0, 0, 0, 0, 0, 0, 0, 0, 0, 0, 0, 0, 0, 0, 1, 0, 1, 0, 1, 0, 0, 0, 1, 0, 0, 0, 5, 0, 0, 0, 0, 0, 0, 5, 0, 0, 0, 0, 0, 1, 0, 1, 0, 0, 0, 0, 1, 0, 0, 1, 0, 0, 0, 0, 0, 1, 1, 0, 0, 1, 0, 1, 0, 0, 0, 0, 1, 0, 1, 0, 0, 0, 0, 0, 0, 0, 3, 4, 0, 0, 0, 0, 0, 3, 2, 2, 2, 2, 2, 2, 2, 2, 5, 5, 1, 1, 1, 1, 1, 2, 2, 2, 2, 2, 2, 2, 2, 2, 1, 1, 1, 1, 1, 1, 1, 1, 1, 1, 1, 3, 1, 1, 1, 1, 1, 0, 0, 1, 0, 0, 1, 1, 0, 1, 0, 1, 0, 2, 2, 1, 1, 0, 0, 0, 0, 0, 0, 0, 0, 0, 0, 0, 1, 1, 1, 1, 1, 1, 0, 0, 1, 0, 0, 1, 0, 0, 1, 1, 1, 1, 1, 1, 1, 1, 1, 1, 1, 0, 0, 1, 0, 5, 1, 1, 1, 0, 0, 0, 3, 3, 0, 0, 0, 0, 0, 0, 0, 0, 0, 0, 0, 1, 1, 0, 0, 0, 0, 0, 0, 0, 0, 0, 0, 0, 0, 0, 0, 0, 0, 1, 0, 1, 0, 0, 1, 1, 1, 1, 1, 1, 1, 1, 1, 1, 1, 0, 0, 1, 0, 6, 1, 1, 1, 0, 0, 0, 2, 2, 0, 0, 0, 0, 0, 0, 0, 0, 0, 0, 0, 1, 0, 1, 0, 0, 1, 1, 1, 1, 1, 1, 1, 1, 1, 1, 1, 0, 0, 1, 0, 0, 1, 1, 0, 0, 0, 0, 2, 0, 4, 0, 0, 0, 0, 0, 0, 0, 1, 1, 0, 0, 0, 0, 0, 0, 0, 0, 0, 0, 1, 4, 1, 1, 4, 1, 1, 4, 1, 1, 4, 1, 1, 4, 1, 1, 4, 1, 1, 4, 1, 1, 4, 1, 1, 4, 1, 1, 4, 1, 1, 4, 1, 1, 4, 1, 1, 4, 1, 1, 4, 1, 1, 4, 1, 1, 4, 1, 1, 4, 1, 1, 4, 1, 1, 4, 1, 1, 4, 1, 1, 4, 1, 1, 4, 1, 1, 1, 1, 1, 1, 1, 1, 1, 1, 1, 1, 1, 1, 1, 1, 1, 1, 1, 1, 1, 1, 1, 3, 3, 3, 3, 3, 3, 3, 3, 3, 3, 3, 3, 3, 3, 3, 3, 3, 3, 3, 3, 3, 3, 2, 2, 2, 2, 2, 2, 2, 2, 2, 2, 2, 2, 2, 2, 2, 2, 2, 2, 2, 2, 2, 2, 1, 4, 1, 1, 4, 1, 1, 4, 1, 1, 4, 1, 1, 4, 1, 1, 4, 1, 1, 4, 1, 1, 4, 1, 1, 4, 1, 1, 4, 1, 1, 4, 1, 1, 4, 1, 1, 4, 1, 1, 4, 1, 1, 4, 1, 1, 4, 1, 1, 4, 1, 1, 4, 1, 1, 4, 1, 1, 4, 1, 1, 4, 1, 1, 4, 1, 1, 1, 1, 1, 1, 1, 1, 1, 1, 1, 1, 1, 1, 1, 1, 1, 1, 1, 1, 1, 1, 1, 3, 3, 3, 3, 3, 3, 3, 3, 3, 3, 3, 3, 3, 3, 3, 3, 3, 3, 3, 3, 3, 3, 2, 2, 2, 2, 2, 2, 2, 2, 2, 2, 2, 2, 2, 2, 2, 2, 2, 2, 2, 2, 2, 2, 0, 0, 1, 1, 1, 1, 0, 0, 0, 0, 1, 1, 1, 1])
_uv = me_cube.uv_layers.new(name='UVMap')
_uv.uv.foreach_set('vector', [0.5218, 0.4729, 0.625, 0.4729, 0.625, 0.5, 0.5218, 0.5, 0.5237, 0.875, 0.625, 0.875, 0.625, 1.0, 0.5237, 1.0, 0.3479, 0.7478, 0.375, 0.7478, 0.375, 0.75, 0.3479, 0.75, 0.75, 0.6187, 0.875, 0.6187, 0.875, 0.625, 0.75, 0.625, 0.4692, 0.875, 0.5, 0.875, 0.5, 1.0, 0.4692, 1.0, 0.4775, 0.4729, 0.5, 0.4729, 0.5, 0.5, 0.4775, 0.5, 0.0, 0.0, 0.0, 0.0, 0.0, 0.0, 0.0, 0.0, 0.0, 0.0, 0.0, 0.0, 0.0, 0.0, 0.0, 0.0, 0.75, 0.5688, 0.875, 0.5688, 0.875, 0.575, 0.75, 0.575, 0.75, 0.575, 0.875, 0.575, 0.875, 0.5875, 0.75, 0.5875, 0.75, 0.5969, 0.875, 0.5969, 0.875, 0.6, 0.75, 0.6, 0.75, 0.6, 0.875, 0.6, 0.875, 0.6125, 0.75, 0.6125, 0.3479, 0.5087, 0.375, 0.5087, 0.375, 0.55, 0.3479, 0.55, 0.3479, 0.55, 0.375, 0.55, 0.375, 0.6, 0.3479, 0.6, 0.3479, 0.6375, 0.375, 0.6375, 0.375, 0.65, 0.3479, 0.65, 0.3479, 0.65, 0.375, 0.65, 0.375, 0.7, 0.3479, 0.7, 0.4504, 0.2965, 0.5351, 0.304, 0.625, 0.25, 0.5218, 0.25, 0.4707, 0.9967, 0.4692, 1.0, 0.5, 1.0, 0.5056, 1.0, 0.8538, 0.5946, 0.8538, 0.5879, 0.5, 0.5938, 0.5, 0.6094, 0.845, 0.5531, 0.8644, 0.5755, 0.875, 0.575, 0.875, 0.5688, 0.845, 0.6013, 0.875, 0.6187, 0.875, 0.6125, 0.8644, 0.6129, 0.3438, 0.3094, 0.845, 0.6013, 0.8644, 0.6129, 0.6875, 0.6187, 0.875, 0.6, 0.8538, 0.6014, 0.8644, 0.6129, 0.875, 0.6125, 0.3438, 0.2922, 0.6875, 0.5844, 0.8644, 0.5755, 0.845, 0.5531, 0.875, 0.575, 0.8644, 0.5755, 0.8538, 0.5879, 0.875, 0.5875, 0.875, 0.5938, 0.875, 0.5875, 0.8538, 0.5879, 0.8538, 0.5946, 0.0, 0.0, 0.0, 0.0, 0.0, 0.0, 0.0, 0.0, 0.0, 0.0, 0.0, 0.0, 0.0, 0.0, 0.0, 0.0, 0.0, 0.0, 0.0, 0.0, 0.0, 0.0, 0.0, 0.0, 0.0, 0.0, 0.0, 0.0, 0.0, 0.0, 0.0, 0.0, 0.125, 0.65, 0.25, 0.65, 0.25, 0.7, 0.125, 0.7, 0.125, 0.6375, 0.25, 0.6375, 0.25, 0.65, 0.125, 0.65, 0.125, 0.55, 0.25, 0.55, 0.25, 0.6, 0.125, 0.6, 0.125, 0.5087, 0.25, 0.5087, 0.25, 0.55, 0.125, 0.55, 0.7359, 0.6, 0.75, 0.6, 0.75, 0.6125, 0.7359, 0.6125, 0.7359, 0.5969, 0.75, 0.5969, 0.75, 0.6, 0.7359, 0.6, 0.7359, 0.575, 0.75, 0.575, 0.75, 0.5875, 0.7359, 0.5875, 0.7359, 0.5688, 0.75, 0.5688, 0.75, 0.575, 0.7359, 0.575, 0.0, 0.0, 0.0, 0.0, 0.0, 0.0, 0.0, 0.0, 0.0, 0.0, 0.0, 0.0, 0.0, 0.0, 0.0, 0.0, 0.4775, 0.25, 0.5, 0.25, 0.5, 0.375, 0.4775, 0.375, 0.4692, 0.8609, 0.5, 0.8609, 0.5, 0.875, 0.4692, 0.875, 0.7359, 0.6187, 0.75, 0.6187, 0.75, 0.625, 0.7359, 0.625, 0.125, 0.7478, 0.25, 0.7478, 0.25, 0.75, 0.125, 0.75, 0.5237, 0.8609, 0.625, 0.8609, 0.625, 0.875, 0.5237, 0.875, 0.5218, 0.25, 0.625, 0.25, 0.625, 0.375, 0.5218, 0.375, 0.0, 0.0, -0.00084, -0.000714, -0.008506, -0.00723, 0.0, 0.0, 0.0, 0.0, 0.0, 0.0, 0.0, 0.0, 0.0, 0.0, 0.0, 0.0, 0.0, 0.0, 0.003139, 0.002669, -0.001621, -0.001459, 0.0, 0.0, 0.0, 0.0, -0.009938, -0.008944, 0.0, 0.0, 0.0, 0.0, 0.0, 0.0, 0.0, 0.0, 0.001178, 0.00106, 0.005096, 0.004586, 0.0, 0.0, 0.0, 0.0, 0.7359, 0.6125, 0.75, 0.6125, 0.75, 0.6187, 0.7359, 0.6187, 0.0, 0.0, 0.8255, 0.5897, 0.845, 0.6013, 0.3438, 0.3094, 0.8255, 0.5897, 0.875, 0.625, 0.875, 0.6187, 0.845, 0.6013, 0.75, 0.6125, 0.875, 0.6125, 0.875, 0.6187, 0.75, 0.6187, 0.7359, 0.5625, 0.75, 0.5625, 0.75, 0.5688, 0.7359, 0.5688, 0.0, 0.0, 0.3438, 0.2922, 0.845, 0.5531, 0.8255, 0.5307, 0.8255, 0.5307, 0.845, 0.5531, 0.875, 0.5688, 0.875, 0.5625, 0.75, 0.5625, 0.875, 0.5625, 0.875, 0.5688, 0.75, 0.5688, 0.143, 0.6243, 0.143, 0.5997, 0.134, 0.5999, 0.134, 0.6246, 0.143, 0.5997, 0.08594, 0.07305, 0.1342, 0.5445, 0.134, 0.5999, 0.1719, 0.1461, 0.1342, 0.5445, 0.08594, 0.07305, 0.1363, 0.1159, 0.2541, 0.4726, 0.1342, 0.5445, 0.1719, 0.1461, 0.2248, 0.1911, 0.1719, 0.1547, 0.142, 0.1278, 0.08594, 0.07734, 0.0, 0.0, 0.08594, 0.07734, 0.143, 0.6488, 0.134, 0.6494, 0.0, 0.0, 0.0, 0.0, 0.0, 0.0, 0.3438, 0.3094, 0.3061, 0.2755, 0.3316, 0.9444, 0.1349, 0.7059, 0.125, 0.7, 0.125, 0.7405, 0.5056, 0.8609, 0.5237, 0.8609, 0.5237, 0.875, 0.5056, 0.875, 0.125, 0.7, 0.25, 0.7, 0.25, 0.7405, 0.125, 0.7405, 0.5018, 0.9261, 0.4754, 0.986, 0.5237, 1.0, 0.625, 1.0, 0.3479, 0.7, 0.375, 0.7, 0.375, 0.7405, 0.3479, 0.7405, 0.5056, 0.875, 0.5237, 0.875, 0.5237, 1.0, 0.5056, 1.0, 0.1349, 0.7059, 0.3316, 0.9444, 0.3685, 0.955, 0.229, 0.7624, 0.0, 0.0, 0.0, 0.0, 0.2177, 0.1959, 0.1719, 0.1547, 0.3937, 0.7733, 0.3974, 0.75, 0.401, 0.75, 0.401, 0.7771, 0.3906, 0.8594, 0.4318, 0.9734, 0.4508, 0.9789, 0.4392, 0.8885, 0.0, 0.0, 0.0, 0.0, 0.2835, 0.2552, 0.2645, 0.238, -0.004767, -0.004291, 0.0, 0.0, 0.0, 0.0, -0.003665, -0.003299, 0.4414, 0.8609, 0.4536, 0.8609, 0.4536, 0.875, 0.4414, 0.875, 0.4391, 0.9937, 0.4414, 1.0, 0.4536, 1.0, 0.4529, 0.995, 0.4414, 0.875, 0.4536, 0.875, 0.4536, 1.0, 0.4414, 1.0, 0.0, 0.0, 0.0, 0.0, 0.0, 0.0, -0.004767, -0.004291, 0.4392, 0.8885, 0.4508, 0.9789, 0.4754, 0.986, 0.5018, 0.9261, 0.0, 0.0, 0.0, 0.0, 0.3061, 0.2755, 0.2835, 0.2552, 0.0, 0.0, 0.0, 0.0, 0.005096, 0.004586, 0.001178, 0.00106, 0.4536, 0.8609, 0.4692, 0.8609, 0.4692, 0.875, 0.4536, 0.875, 0.4529, 0.995, 0.4536, 1.0, 0.4692, 1.0, 0.4707, 0.9967, 0.4536, 0.875, 0.4692, 0.875, 0.4692, 1.0, 0.4536, 1.0, 0.4318, 0.9734, 0.4391, 0.9937, 0.4529, 0.995, 0.4508, 0.9789, 0.5, 0.875, 0.5056, 0.875, 0.5056, 1.0, 0.5, 1.0, 0.5, 0.8609, 0.5056, 0.8609, 0.5056, 0.875, 0.5, 0.875, 0.125, 0.7405, 0.25, 0.7405, 0.25, 0.7478, 0.125, 0.7478, 0.4754, 0.986, 0.4707, 0.9967, 0.5056, 1.0, 0.5237, 1.0, 0.3479, 0.7405, 0.375, 0.7405, 0.375, 0.7478, 0.3479, 0.7478, 0.143, 0.6365, 0.143, 0.6243, 0.134, 0.6246, 0.134, 0.637, 0.1609, 0.6356, 0.1609, 0.6235, 0.143, 0.6243, 0.143, 0.6365, 0.5, 0.6172, 0.5, 0.6094, 0.1609, 0.6235, 0.1609, 0.6356, 0.7359, 0.5875, 0.75, 0.5875, 0.75, 0.5938, 0.7359, 0.5938, 0.125, 0.6, 0.25, 0.6, 0.25, 0.625, 0.125, 0.625, 0.875, 0.5969, 0.875, 0.5938, 0.8538, 0.5946, 0.8538, 0.598, 0.8538, 0.598, 0.8538, 0.5946, 0.5, 0.6094, 0.5, 0.6172, 0.3479, 0.6, 0.375, 0.6, 0.375, 0.625, 0.3479, 0.625, 0.75, 0.5875, 0.875, 0.5875, 0.875, 0.5938, 0.75, 0.5938, 0.8538, 0.6014, 0.8538, 0.598, 0.5, 0.6172, 0.5, 0.625, 0.875, 0.6, 0.875, 0.5969, 0.8538, 0.598, 0.8538, 0.6014, 0.143, 0.6488, 0.143, 0.6365, 0.134, 0.637, 0.134, 0.6494, 0.7359, 0.5938, 0.75, 0.5938, 0.75, 0.5969, 0.7359, 0.5969, 0.125, 0.625, 0.25, 0.625, 0.25, 0.6375, 0.125, 0.6375, 0.3479, 0.625, 0.375, 0.625, 0.375, 0.6375, 0.3479, 0.6375, 0.75, 0.5938, 0.875, 0.5938, 0.875, 0.5969, 0.75, 0.5969, 0.5051, 0.25, 0.5218, 0.25, 0.5218, 0.375, 0.5051, 0.375, 0.125, 0.5021, 0.25, 0.5021, 0.25, 0.5087, 0.125, 0.5087, 0.4368, 0.2953, 0.4504, 0.2965, 0.5218, 0.25, 0.5051, 0.25, 0.3479, 0.5021, 0.375, 0.5021, 0.375, 0.5087, 0.3479, 0.5087, 0.5051, 0.4729, 0.5218, 0.4729, 0.5218, 0.5, 0.5051, 0.5, 0.4275, 0.3685, 0.2541, 0.4726, 0.2248, 0.1911, 0.2782, 0.2365, 0.1323, 0.5039, 0.1342, 0.5445, 0.2541, 0.4726, 0.2274, 0.4419, 0.5, 0.4729, 0.5051, 0.4729, 0.5051, 0.5, 0.5, 0.5, 0.3479, 0.5, 0.375, 0.5, 0.375, 0.5021, 0.3479, 0.5021, 0.4325, 0.295, 0.4368, 0.2953, 0.5051, 0.25, 0.5, 0.25, 0.125, 0.5, 0.25, 0.5, 0.25, 0.5021, 0.125, 0.5021, 0.5, 0.25, 0.5051, 0.25, 0.5051, 0.375, 0.5, 0.375, 0.3519, 0.3487, 0.355, 0.3496, 0.3898, 0.3265, 0.3862, 0.3259, 0.5351, 0.304, 0.4733, 0.341, 0.2923, 0.2485, 0.3144, 0.2673, 0.355, 0.3496, 0.3651, 0.3522, 0.4014, 0.3285, 0.3898, 0.3265, 0.0, 0.0, -0.001687, -0.001434, -0.00084, -0.000714, 0.0, 0.0, 0.4506, 0.25, 0.4621, 0.25, 0.4621, 0.375, 0.4506, 0.375, 0.3651, 0.3522, 0.4275, 0.3685, 0.4733, 0.341, 0.4014, 0.3285, 0.4506, 0.4729, 0.4621, 0.4729, 0.4621, 0.5, 0.4506, 0.5, -1.551e-05, -1.318e-05, -0.0006587, -0.0005599, -0.0009795, -0.0008326, -2.238e-05, -1.902e-05, 0.625, 0.25, 0.5351, 0.304, 0.3144, 0.2673, 0.3438, 0.2922, 0.3862, 0.3259, 0.3898, 0.3265, 0.4368, 0.2953, 0.4325, 0.295, 0.0, 0.0, 0.0, 0.0, 0.003139, 0.002669, 0.0, 0.0, 0.4621, 0.25, 0.4775, 0.25, 0.4775, 0.375, 0.4621, 0.375, 0.4014, 0.3285, 0.4733, 0.341, 0.5351, 0.304, 0.4504, 0.2965, 0.4621, 0.4729, 0.4775, 0.4729, 0.4775, 0.5, 0.4621, 0.5, 0.0, 0.0, 0.1609, 0.6235, 0.5, 0.6094, 0.5, 0.5938, 0.143, 0.5997, 0.143, 0.6243, 0.1609, 0.6235, 0.0, 0.0, 0.0, 0.0, 0.08594, 0.07305, 0.143, 0.5997, 0.0, 0.0, 0.003139, 0.002669, 0.1363, 0.1159, 0.08594, 0.07305, 0.0, 0.0, 0.1363, 0.1159, 0.003139, 0.002669, 0.0, 0.0, 0.0, 0.0, 0.2923, 0.2485, 0.0, 0.0, 0.0, 0.0, -0.00084, -0.000714, -0.00084, -0.000714, -0.001687, -0.001434, 0.3144, 0.2673, 0.2923, 0.2485, 0.3438, 0.2922, 0.3144, 0.2673, -0.001687, -0.001434, 0.0, 0.0, 0.0, 0.0, 0.0, 0.0, 0.0, 0.0, 0.0, 0.0, 0.0, 0.0, 0.0, 0.0, 0.0, 0.0, 0.0, 0.0, 0.3685, 0.955, 0.3316, 0.9444, 0.1418, 0.7629, 0.3933, 0.9894, 0.3629, 0.9655, 0.3802, 0.8578, 0.401, 0.875, 0.401, 1.0, 0.125, 0.7478, 0.125, 0.75, 0.1449, 0.7682, 0.1418, 0.7629, 0.1418, 0.7629, 0.1449, 0.7682, 0.401, 1.0, 0.3933, 0.9894, 0.1418, 0.7629, 0.3316, 0.9444, 0.125, 0.7405, 0.125, 0.7478, 0.3438, 0.3094, 0.0, 0.0, -0.004767, -0.004291, 0.3061, 0.2755, 0.3061, 0.2755, -0.004767, -0.004291, -0.003665, -0.003299, 0.2835, 0.2552, 0.2645, 0.238, -0.001621, -0.001459, -0.009938, -0.008944, 0.2177, 0.1959, 0.2177, 0.1959, -0.009938, -0.008944, 0.0, 0.0, 0.1719, 0.1547, 0.142, 0.1278, 0.1719, 0.1547, 0.0, 0.0, 0.005096, 0.004586, 0.005096, 0.004586, 0.0, 0.0, 0.08594, 0.07734, 0.142, 0.1278, 0.5, 0.6172, 0.1609, 0.6356, 0.0, 0.0, 0.0, 0.0, 0.143, 0.6365, 0.143, 0.6488, 0.0, 0.0, 0.1609, 0.6356, 0.0, 0.0, 0.143, 0.6488, 0.08594, 0.07734, 0.0, 0.0, 0.2641, 0.5, 0.25, 0.5, 0.4073, 0.375, 0.4073, 0.3891, 0.25, 0.5, 0.125, 0.5, 0.4073, 0.25, 0.4073, 0.375, 0.2231, 0.437, 0.4073, 0.25, 0.125, 0.5, 0.125, 0.5021, 0.125, 0.5021, 0.125, 0.5087, 0.2274, 0.4419, 0.2231, 0.437, 0.125, 0.5087, 0.125, 0.55, 0.1342, 0.5445, 0.1323, 0.5039, 0.0, 0.0, 0.0, 0.0, 0.0, 0.0, 0.0, 0.0, 0.0, 0.0, 0.0, 0.0, 0.0, 0.0, 0.0, 0.0, 0.0, 0.0, 0.0, 0.0, 0.0, 0.0, 0.0, 0.0, 0.0, 0.0, 0.0, 0.0, 0.0, 0.0, 0.0, 0.0, 0.0, 0.0, 0.0, 0.0, 0.0, 0.0, 0.0, 0.0, 0.2009, 0.8191, 0.2871, 0.7803, 0.3802, 0.8578, 0.3629, 0.9655, 0.3613, 0.7566, 0.3818, 0.75, 0.3974, 0.75, 0.3937, 0.7733, 0.3479, 0.75, 0.375, 0.75, 0.3818, 0.75, 0.3613, 0.7566, 0.125, 0.75, 0.25, 0.75, 0.2871, 0.7803, 0.2009, 0.8191, 0.3053, 0.75, 0.3479, 0.75, 0.3613, 0.7566, 0.329, 0.7669, 0.329, 0.7669, 0.3613, 0.7566, 0.3937, 0.7733, 0.3878, 0.8101, 0.375, 0.5, 0.3479, 0.5, 0.4073, 0.4729, 0.4073, 0.5, 0.4621, 0.4303, 0.4775, 0.4303, 0.4775, 0.4729, 0.4621, 0.4729, 0.4506, 0.4303, 0.4621, 0.4303, 0.4621, 0.4729, 0.4506, 0.4729, 0.3053, 0.5, 0.3479, 0.5, 0.3479, 0.5021, 0.3053, 0.5021, 0.5, 0.4303, 0.5051, 0.4303, 0.5051, 0.4729, 0.5, 0.4729, 0.5051, 0.4303, 0.5218, 0.4303, 0.5218, 0.4729, 0.5051, 0.4729, 0.3053, 0.5021, 0.3479, 0.5021, 0.3479, 0.5087, 0.3053, 0.5087, 0.3053, 0.625, 0.3479, 0.625, 0.3479, 0.6375, 0.3053, 0.6375, 0.625, 0.5938, 0.6521, 0.5938, 0.6521, 0.5969, 0.625, 0.5969, 0.3053, 0.6, 0.3479, 0.6, 0.3479, 0.625, 0.3053, 0.625, 0.625, 0.5875, 0.6521, 0.5875, 0.6521, 0.5938, 0.625, 0.5938, 0.3053, 0.7405, 0.3479, 0.7405, 0.3479, 0.7478, 0.3053, 0.7478, 0.5, 0.75, 0.5056, 0.75, 0.5056, 0.7771, 0.5, 0.7771, 0.4536, 0.75, 0.4692, 0.75, 0.4692, 0.7771, 0.4536, 0.7771, 0.4414, 0.75, 0.4536, 0.75, 0.4536, 0.7771, 0.4414, 0.7771, 0.3878, 0.8101, 0.3937, 0.7733, 0.401, 0.7771, 0.401, 0.8197, 0.3053, 0.7, 0.3479, 0.7, 0.3479, 0.7405, 0.3053, 0.7405, 0.5056, 0.75, 0.5237, 0.75, 0.5237, 0.7771, 0.5056, 0.7771, 0.625, 0.5625, 0.6521, 0.5625, 0.6521, 0.5688, 0.625, 0.5688, 0.625, 0.6125, 0.6521, 0.6125, 0.6521, 0.6187, 0.625, 0.6187, 0.5237, 0.75, 0.625, 0.75, 0.625, 0.7771, 0.5237, 0.7771, 0.625, 0.6187, 0.6521, 0.6187, 0.6521, 0.625, 0.625, 0.625, 0.4692, 0.75, 0.5, 0.75, 0.5, 0.7771, 0.4692, 0.7771, 0.0, 0.0, 0.0, 0.0, 0.0, 0.0, 0.0, 0.0, 0.625, 0.5688, 0.6521, 0.5688, 0.6521, 0.575, 0.625, 0.575, 0.625, 0.575, 0.6521, 0.575, 0.6521, 0.5875, 0.625, 0.5875, 0.625, 0.5969, 0.6521, 0.5969, 0.6521, 0.6, 0.625, 0.6, 0.625, 0.6, 0.6521, 0.6, 0.6521, 0.6125, 0.625, 0.6125, 0.0, 0.0, 0.0, 0.0, 0.0, 0.0, 0.0, 0.0, 0.0, 0.0, 0.0, 0.0, 0.0, 0.0, 0.0, 0.0, 0.3053, 0.65, 0.3479, 0.65, 0.3479, 0.7, 0.3053, 0.7, 0.3053, 0.6375, 0.3479, 0.6375, 0.3479, 0.65, 0.3053, 0.65, 0.3053, 0.55, 0.3479, 0.55, 0.3479, 0.6, 0.3053, 0.6, 0.3053, 0.5087, 0.3479, 0.5087, 0.3479, 0.55, 0.3053, 0.55, 0.0, 0.0, 0.0, 0.0, 0.0, 0.0, 0.0, 0.0, 0.4775, 0.4303, 0.5, 0.4303, 0.5, 0.4729, 0.4775, 0.4729, 0.3053, 0.7478, 0.3479, 0.7478, 0.3479, 0.75, 0.3053, 0.75, 0.5218, 0.4303, 0.625, 0.4303, 0.625, 0.4729, 0.5218, 0.4729, 0.5218, 0.375, 0.625, 0.375, 0.625, 0.3891, 0.5218, 0.3891, 0.25, 0.7478, 0.2641, 0.7478, 0.2641, 0.75, 0.25, 0.75, 0.4775, 0.375, 0.5, 0.375, 0.5, 0.3891, 0.4775, 0.3891, 0.0, 0.0, 0.0, 0.0, 0.0, 0.0, 0.0, 0.0, 0.25, 0.5087, 0.2641, 0.5087, 0.2641, 0.55, 0.25, 0.55, 0.25, 0.55, 0.2641, 0.55, 0.2641, 0.6, 0.25, 0.6, 0.25, 0.6375, 0.2641, 0.6375, 0.2641, 0.65, 0.25, 0.65, 0.25, 0.65, 0.2641, 0.65, 0.2641, 0.7, 0.25, 0.7, 0.0, 0.0, 0.0, 0.0, 0.0, 0.0, 0.0, 0.0, 0.25, 0.7, 0.2641, 0.7, 0.2641, 0.7405, 0.25, 0.7405, 0.3802, 0.8578, 0.3821, 0.8456, 0.401, 0.8609, 0.401, 0.875, 0.25, 0.7405, 0.2641, 0.7405, 0.2641, 0.7478, 0.25, 0.7478, 0.25, 0.6, 0.2641, 0.6, 0.2641, 0.625, 0.25, 0.625, 0.25, 0.625, 0.2641, 0.625, 0.2641, 0.6375, 0.25, 0.6375, 0.25, 0.5021, 0.2641, 0.5021, 0.2641, 0.5087, 0.25, 0.5087, 0.5051, 0.375, 0.5218, 0.375, 0.5218, 0.3891, 0.5051, 0.3891, 0.5, 0.375, 0.5051, 0.375, 0.5051, 0.3891, 0.5, 0.3891, 0.25, 0.5, 0.2641, 0.5, 0.2641, 0.5021, 0.25, 0.5021, 0.4506, 0.375, 0.4621, 0.375, 0.4621, 0.3891, 0.4506, 0.3891, 0.4621, 0.375, 0.4775, 0.375, 0.4775, 0.3891, 0.4621, 0.3891, 0.2871, 0.7803, 0.2978, 0.7769, 0.3821, 0.8456, 0.3802, 0.8578, 0.25, 0.75, 0.2641, 0.75, 0.2978, 0.7769, 0.2871, 0.7803, 0.2938, 0.5, 0.2641, 0.5, 0.4073, 0.3891, 0.4073, 0.4188, 0.7062, 0.5938, 0.7359, 0.5938, 0.7359, 0.5969, 0.7062, 0.5969, 0.7062, 0.5875, 0.7359, 0.5875, 0.7359, 0.5938, 0.7062, 0.5938, 0.5, 0.8312, 0.5056, 0.8312, 0.5056, 0.8609, 0.5, 0.8609, 0.4536, 0.8312, 0.4692, 0.8312, 0.4692, 0.8609, 0.4536, 0.8609, 0.4414, 0.8312, 0.4536, 0.8312, 0.4536, 0.8609, 0.4414, 0.8609, 0.5056, 0.8312, 0.5237, 0.8312, 0.5237, 0.8609, 0.5056, 0.8609, 0.7062, 0.5625, 0.7359, 0.5625, 0.7359, 0.5688, 0.7062, 0.5688, 0.7062, 0.6125, 0.7359, 0.6125, 0.7359, 0.6187, 0.7062, 0.6187, 0.5237, 0.8312, 0.625, 0.8312, 0.625, 0.8609, 0.5237, 0.8609, 0.7062, 0.6187, 0.7359, 0.6187, 0.7359, 0.625, 0.7062, 0.625, 0.4692, 0.8312, 0.5, 0.8312, 0.5, 0.8609, 0.4692, 0.8609, 0.0, 0.0, 0.0, 0.0, 0.0, 0.0, 0.0, 0.0, 0.7062, 0.5688, 0.7359, 0.5688, 0.7359, 0.575, 0.7062, 0.575, 0.7062, 0.575, 0.7359, 0.575, 0.7359, 0.5875, 0.7062, 0.5875, 0.7062, 0.5969, 0.7359, 0.5969, 0.7359, 0.6, 0.7062, 0.6, 0.7062, 0.6, 0.7359, 0.6, 0.7359, 0.6125, 0.7062, 0.6125, 0.0, 0.0, 0.0, 0.0, 0.0, 0.0, 0.0, 0.0, 0.0, 0.0, 0.0, 0.0, 0.0, 0.0, 0.0, 0.0, 0.6947, 0.6, 0.7062, 0.6, 0.7062, 0.6125, 0.6947, 0.6125, 0.6947, 0.5969, 0.7062, 0.5969, 0.7062, 0.6, 0.6947, 0.6, 0.6947, 0.575, 0.7062, 0.575, 0.7062, 0.5875, 0.6947, 0.5875, 0.6947, 0.5688, 0.7062, 0.5688, 0.7062, 0.575, 0.6947, 0.575, 0.0, 0.0, 0.0, 0.0, 0.0, 0.0, 0.0, 0.0, 0.4692, 0.8197, 0.5, 0.8197, 0.5, 0.8312, 0.4692, 0.8312, 0.6947, 0.6187, 0.7062, 0.6187, 0.7062, 0.625, 0.6947, 0.625, 0.5237, 0.8197, 0.625, 0.8197, 0.625, 0.8312, 0.5237, 0.8312, 0.6947, 0.6125, 0.7062, 0.6125, 0.7062, 0.6187, 0.6947, 0.6187, 0.6947, 0.5625, 0.7062, 0.5625, 0.7062, 0.5688, 0.6947, 0.5688, 0.5056, 0.8197, 0.5237, 0.8197, 0.5237, 0.8312, 0.5056, 0.8312, 0.4414, 0.8197, 0.4536, 0.8197, 0.4536, 0.8312, 0.4414, 0.8312, 0.4536, 0.8197, 0.4692, 0.8197, 0.4692, 0.8312, 0.4536, 0.8312, 0.5, 0.8197, 0.5056, 0.8197, 0.5056, 0.8312, 0.5, 0.8312, 0.6947, 0.5875, 0.7062, 0.5875, 0.7062, 0.5938, 0.6947, 0.5938, 0.6947, 0.5938, 0.7062, 0.5938, 0.7062, 0.5969, 0.6947, 0.5969, 0.3053, 0.5, 0.2938, 0.5, 0.4073, 0.4188, 0.4073, 0.4303, 0.5218, 0.3891, 0.625, 0.3891, 0.625, 0.4188, 0.5218, 0.4188, 0.2641, 0.7478, 0.2938, 0.7478, 0.2938, 0.75, 0.2641, 0.75, 0.4775, 0.3891, 0.5, 0.3891, 0.5, 0.4188, 0.4775, 0.4188, 0.0, 0.0, 0.0, 0.0, 0.0, 0.0, 0.0, 0.0, 0.2641, 0.5087, 0.2938, 0.5087, 0.2938, 0.55, 0.2641, 0.55, 0.2641, 0.55, 0.2938, 0.55, 0.2938, 0.6, 0.2641, 0.6, 0.2641, 0.6375, 0.2938, 0.6375, 0.2938, 0.65, 0.2641, 0.65, 0.2641, 0.65, 0.2938, 0.65, 0.2938, 0.7, 0.2641, 0.7, 0.0, 0.0, 0.0, 0.0, 0.0, 0.0, 0.0, 0.0, 0.2641, 0.7, 0.2938, 0.7, 0.2938, 0.7405, 0.2641, 0.7405, 0.3821, 0.8456, 0.3862, 0.82, 0.401, 0.8312, 0.401, 0.8609, 0.2641, 0.7405, 0.2938, 0.7405, 0.2938, 0.7478, 0.2641, 0.7478, 0.2641, 0.6, 0.2938, 0.6, 0.2938, 0.625, 0.2641, 0.625, 0.2641, 0.625, 0.2938, 0.625, 0.2938, 0.6375, 0.2641, 0.6375, 0.2641, 0.5021, 0.2938, 0.5021, 0.2938, 0.5087, 0.2641, 0.5087, 0.5051, 0.3891, 0.5218, 0.3891, 0.5218, 0.4188, 0.5051, 0.4188, 0.5, 0.3891, 0.5051, 0.3891, 0.5051, 0.4188, 0.5, 0.4188, 0.2641, 0.5, 0.2938, 0.5, 0.2938, 0.5021, 0.2641, 0.5021, 0.4506, 0.3891, 0.4621, 0.3891, 0.4621, 0.4188, 0.4506, 0.4188, 0.4621, 0.3891, 0.4775, 0.3891, 0.4775, 0.4188, 0.4621, 0.4188, 0.2978, 0.7769, 0.3203, 0.7697, 0.3862, 0.82, 0.3821, 0.8456, 0.2641, 0.75, 0.2938, 0.75, 0.3203, 0.7697, 0.2978, 0.7769, 0.3479, 0.5, 0.3053, 0.5, 0.4073, 0.4303, 0.4073, 0.4729, 0.6521, 0.5938, 0.6947, 0.5938, 0.6947, 0.5969, 0.6521, 0.5969, 0.6521, 0.5875, 0.6947, 0.5875, 0.6947, 0.5938, 0.6521, 0.5938, 0.5, 0.7771, 0.5056, 0.7771, 0.5056, 0.8197, 0.5, 0.8197, 0.4536, 0.7771, 0.4692, 0.7771, 0.4692, 0.8197, 0.4536, 0.8197, 0.4414, 0.7771, 0.4536, 0.7771, 0.4536, 0.8197, 0.4414, 0.8197, 0.5056, 0.7771, 0.5237, 0.7771, 0.5237, 0.8197, 0.5056, 0.8197, 0.6521, 0.5625, 0.6947, 0.5625, 0.6947, 0.5688, 0.6521, 0.5688, 0.6521, 0.6125, 0.6947, 0.6125, 0.6947, 0.6187, 0.6521, 0.6187, 0.5237, 0.7771, 0.625, 0.7771, 0.625, 0.8197, 0.5237, 0.8197, 0.6521, 0.6187, 0.6947, 0.6187, 0.6947, 0.625, 0.6521, 0.625, 0.4692, 0.7771, 0.5, 0.7771, 0.5, 0.8197, 0.4692, 0.8197, 0.0, 0.0, 0.0, 0.0, 0.0, 0.0, 0.0, 0.0, 0.6521, 0.5688, 0.6947, 0.5688, 0.6947, 0.575, 0.6521, 0.575, 0.6521, 0.575, 0.6947, 0.575, 0.6947, 0.5875, 0.6521, 0.5875, 0.6521, 0.5969, 0.6947, 0.5969, 0.6947, 0.6, 0.6521, 0.6, 0.6521, 0.6, 0.6947, 0.6, 0.6947, 0.6125, 0.6521, 0.6125, 0.0, 0.0, 0.0, 0.0, 0.0, 0.0, 0.0, 0.0, 0.5218, 0.4188, 0.625, 0.4188, 0.625, 0.4303, 0.5218, 0.4303, 0.2938, 0.7478, 0.3053, 0.7478, 0.3053, 0.75, 0.2938, 0.75, 0.4775, 0.4188, 0.5, 0.4188, 0.5, 0.4303, 0.4775, 0.4303, 0.0, 0.0, 0.0, 0.0, 0.0, 0.0, 0.0, 0.0, 0.2938, 0.5087, 0.3053, 0.5087, 0.3053, 0.55, 0.2938, 0.55, 0.2938, 0.55, 0.3053, 0.55, 0.3053, 0.6, 0.2938, 0.6, 0.2938, 0.6375, 0.3053, 0.6375, 0.3053, 0.65, 0.2938, 0.65, 0.2938, 0.65, 0.3053, 0.65, 0.3053, 0.7, 0.2938, 0.7, 0.0, 0.0, 0.0, 0.0, 0.0, 0.0, 0.0, 0.0, 0.2938, 0.7, 0.3053, 0.7, 0.3053, 0.7405, 0.2938, 0.7405, 0.3862, 0.82, 0.3878, 0.8101, 0.401, 0.8197, 0.401, 0.8312, 0.2938, 0.7405, 0.3053, 0.7405, 0.3053, 0.7478, 0.2938, 0.7478, 0.2938, 0.6, 0.3053, 0.6, 0.3053, 0.625, 0.2938, 0.625, 0.2938, 0.625, 0.3053, 0.625, 0.3053, 0.6375, 0.2938, 0.6375, 0.2938, 0.5021, 0.3053, 0.5021, 0.3053, 0.5087, 0.2938, 0.5087, 0.5051, 0.4188, 0.5218, 0.4188, 0.5218, 0.4303, 0.5051, 0.4303, 0.5, 0.4188, 0.5051, 0.4188, 0.5051, 0.4303, 0.5, 0.4303, 0.2938, 0.5, 0.3053, 0.5, 0.3053, 0.5021, 0.2938, 0.5021, 0.4506, 0.4188, 0.4621, 0.4188, 0.4621, 0.4303, 0.4506, 0.4303, 0.4621, 0.4188, 0.4775, 0.4188, 0.4775, 0.4303, 0.4621, 0.4303, 0.3203, 0.7697, 0.329, 0.7669, 0.3878, 0.8101, 0.3862, 0.82, 0.2938, 0.75, 0.3053, 0.75, 0.329, 0.7669, 0.3203, 0.7697, 0.401, 0.7771, 0.4414, 0.7771, 0.4414, 0.8197, 0.401, 0.8197, 0.401, 0.8197, 0.4414, 0.8197, 0.4414, 0.8312, 0.401, 0.8312, 0.401, 0.8312, 0.4414, 0.8312, 0.4414, 0.8609, 0.401, 0.8609, 0.401, 0.75, 0.4414, 0.75, 0.4414, 0.7771, 0.401, 0.7771, 0.2835, 0.2552, -0.003665, -0.003299, -0.001621, -0.001459, 0.2645, 0.238, 0.3685, 0.955, 0.3933, 0.9894, 0.4391, 0.9937, 0.4318, 0.9734, 0.0008853, 0.0007967, 0.0002705, 0.0002434, 7.761e-06, 6.985e-06, 1.416e-05, 1.274e-05, 0.401, 0.875, 0.4414, 0.875, 0.4414, 1.0, 0.401, 1.0, 0.3933, 0.9894, 0.401, 1.0, 0.4414, 1.0, 0.4391, 0.9937, 0.401, 0.8609, 0.4414, 0.8609, 0.4414, 0.875, 0.401, 0.875, 0.0, 0.0, 0.0, 0.0, 0.2645, 0.238, 0.2177, 0.1959, 0.229, 0.7624, 0.3685, 0.955, 0.4318, 0.9734, 0.3906, 0.8594, 0.0, 0.0, 0.001178, 0.00106, 0.0, 0.0, 0.0, 0.0, -0.003665, -0.003299, 0.0, 0.0, 0.0, 0.0, -0.001621, -0.001459, 0.0, 0.0, 0.0, 0.0, 0.0, 0.0, 0.0, 0.0, 0.0, 0.0, 0.0, 0.0, 0.0, 0.0, 0.0, 0.0, 0.4073, 0.4188, 0.4506, 0.4188, 0.4506, 0.4303, 0.4073, 0.4303, 0.4073, 0.3891, 0.4506, 0.3891, 0.4506, 0.4188, 0.4073, 0.4188, 0.4073, 0.375, 0.4506, 0.375, 0.4506, 0.3891, 0.4073, 0.3891, 0.4073, 0.4303, 0.4506, 0.4303, 0.4506, 0.4729, 0.4073, 0.4729, 0.4073, 0.4729, 0.4506, 0.4729, 0.4506, 0.5, 0.4073, 0.5, 0.2274, 0.4419, 0.2541, 0.4726, 0.4275, 0.3685, 0.3651, 0.3522, 0.4073, 0.25, 0.4506, 0.25, 0.4506, 0.375, 0.4073, 0.375, 0.2231, 0.437, 0.2274, 0.4419, 0.3651, 0.3522, 0.355, 0.3496, 0.2218, 0.4355, 0.2231, 0.437, 0.355, 0.3496, 0.3519, 0.3487, 0.4733, 0.341, 0.4275, 0.3685, 0.2782, 0.2365, 0.2923, 0.2485, 0.75, 0.25, 0.75, 0.49, 0.8176, 0.4803, 0.25, 0.25, 0.2654, 0.3023, 0.25, 0.3045, 1.0, 0.5, 1.0, 1.0, 0.9545, 1.0, 0.9545, 0.5, 0.75, 0.25, 0.8176, 0.4803, 0.8798, 0.4519, 0.25, 0.25, 0.2795, 0.2958, 0.2654, 0.3023, 0.9545, 0.5, 0.9545, 1.0, 0.9091, 1.0, 0.9091, 0.5, 0.75, 0.25, 0.8798, 0.4519, 0.9314, 0.4072, 0.25, 0.25, 0.2912, 0.2857, 0.2795, 0.2958, 0.9091, 0.5, 0.9091, 1.0, 0.8636, 1.0, 0.8636, 0.5, 0.75, 0.25, 0.9314, 0.4072, 0.9683, 0.3497, 0.25, 0.25, 0.2996, 0.2726, 0.2912, 0.2857, 0.8636, 0.5, 0.8636, 1.0, 0.8182, 1.0, 0.8182, 0.5, 0.75, 0.25, 0.9683, 0.3497, 0.9876, 0.2842, 0.25, 0.25, 0.3039, 0.2578, 0.2996, 0.2726, 0.8182, 0.5, 0.8182, 1.0, 0.7727, 1.0, 0.7727, 0.5, 0.75, 0.25, 0.9876, 0.2842, 0.9876, 0.2158, 0.25, 0.25, 0.3039, 0.2422, 0.3039, 0.2578, 0.7727, 0.5, 0.7727, 1.0, 0.7273, 1.0, 0.7273, 0.5, 0.75, 0.25, 0.9876, 0.2158, 0.9683, 0.1503, 0.25, 0.25, 0.2996, 0.2274, 0.3039, 0.2422, 0.7273, 0.5, 0.7273, 1.0, 0.6818, 1.0, 0.6818, 0.5, 0.75, 0.25, 0.9683, 0.1503, 0.9314, 0.09283, 0.25, 0.25, 0.2912, 0.2143, 0.2996, 0.2274, 0.6818, 0.5, 0.6818, 1.0, 0.6364, 1.0, 0.6364, 0.5, 0.75, 0.25, 0.9314, 0.09283, 0.8798, 0.0481, 0.25, 0.25, 0.2795, 0.2042, 0.2912, 0.2143, 0.6364, 0.5, 0.6364, 1.0, 0.5909, 1.0, 0.5909, 0.5, 0.75, 0.25, 0.8798, 0.0481, 0.8176, 0.01972, 0.25, 0.25, 0.2654, 0.1977, 0.2795, 0.2042, 0.5909, 0.5, 0.5909, 1.0, 0.5455, 1.0, 0.5455, 0.5, 0.75, 0.25, 0.8176, 0.01972, 0.75, 0.01, 0.25, 0.25, 0.25, 0.1955, 0.2654, 0.1977, 0.5455, 0.5, 0.5455, 1.0, 0.5, 1.0, 0.5, 0.5, 0.75, 0.25, 0.75, 0.01, 0.6824, 0.01972, 0.25, 0.25, 0.2346, 0.1977, 0.25, 0.1955, 0.5, 0.5, 0.5, 1.0, 0.4545, 1.0, 0.4545, 0.5, 0.75, 0.25, 0.6824, 0.01972, 0.6202, 0.0481, 0.25, 0.25, 0.2205, 0.2042, 0.2346, 0.1977, 0.4545, 0.5, 0.4545, 1.0, 0.4091, 1.0, 0.4091, 0.5, 0.75, 0.25, 0.6202, 0.0481, 0.5686, 0.09283, 0.25, 0.25, 0.2088, 0.2143, 0.2205, 0.2042, 0.4091, 0.5, 0.4091, 1.0, 0.3636, 1.0, 0.3636, 0.5, 0.75, 0.25, 0.5686, 0.09283, 0.5317, 0.1503, 0.25, 0.25, 0.2004, 0.2274, 0.2088, 0.2143, 0.3636, 0.5, 0.3636, 1.0, 0.3182, 1.0, 0.3182, 0.5, 0.75, 0.25, 0.5317, 0.1503, 0.5124, 0.2158, 0.25, 0.25, 0.1961, 0.2422, 0.2004, 0.2274, 0.3182, 0.5, 0.3182, 1.0, 0.2727, 1.0, 0.2727, 0.5, 0.75, 0.25, 0.5124, 0.2158, 0.5124, 0.2842, 0.25, 0.25, 0.1961, 0.2578, 0.1961, 0.2422, 0.2727, 0.5, 0.2727, 1.0, 0.2273, 1.0, 0.2273, 0.5, 0.75, 0.25, 0.5124, 0.2842, 0.5317, 0.3497, 0.25, 0.25, 0.2004, 0.2726, 0.1961, 0.2578, 0.2273, 0.5, 0.2273, 1.0, 0.1818, 1.0, 0.1818, 0.5, 0.75, 0.25, 0.5317, 0.3497, 0.5686, 0.4072, 0.25, 0.25, 0.2088, 0.2857, 0.2004, 0.2726, 0.1818, 0.5, 0.1818, 1.0, 0.1364, 1.0, 0.1364, 0.5, 0.75, 0.25, 0.5686, 0.4072, 0.6202, 0.4519, 0.25, 0.25, 0.2205, 0.2958, 0.2088, 0.2857, 0.1364, 0.5, 0.1364, 1.0, 0.09091, 1.0, 0.09091, 0.5, 0.75, 0.25, 0.6202, 0.4519, 0.6824, 0.4803, 0.25, 0.25, 0.2346, 0.3023, 0.2205, 0.2958, 0.09091, 0.5, 0.09091, 1.0, 0.04545, 1.0, 0.04545, 0.5, 0.75, 0.25, 0.6824, 0.4803, 0.75, 0.49, 0.25, 0.25, 0.25, 0.3045, 0.2346, 0.3023, 0.04545, 0.5, 0.04545, 1.0, -2.682e-07, 1.0, -2.682e-07, 0.5, 0.25, 0.3895, 0.2893, 0.3839, 0.3176, 0.4803, 0.25, 0.49, 0.2893, 0.3839, 0.3254, 0.3674, 0.3798, 0.4519, 0.3176, 0.4803, 0.3254, 0.3674, 0.3554, 0.3414, 0.4314, 0.4072, 0.3798, 0.4519, 0.3554, 0.3414, 0.3769, 0.308, 0.4683, 0.3497, 0.4314, 0.4072, 0.3769, 0.308, 0.3881, 0.2699, 0.4876, 0.2842, 0.4683, 0.3497, 0.3881, 0.2699, 0.3881, 0.2301, 0.4876, 0.2158, 0.4876, 0.2842, 0.3881, 0.2301, 0.3769, 0.192, 0.4683, 0.1503, 0.4876, 0.2158, 0.3769, 0.192, 0.3554, 0.1586, 0.4314, 0.09283, 0.4683, 0.1503, 0.3554, 0.1586, 0.3254, 0.1326, 0.3798, 0.0481, 0.4314, 0.09283, 0.3254, 0.1326, 0.2893, 0.1161, 0.3176, 0.01972, 0.3798, 0.0481, 0.2893, 0.1161, 0.25, 0.1105, 0.25, 0.01, 0.3176, 0.01972, 0.25, 0.1105, 0.2107, 0.1161, 0.1824, 0.01972, 0.25, 0.01, 0.2107, 0.1161, 0.1746, 0.1326, 0.1202, 0.0481, 0.1824, 0.01972, 0.1746, 0.1326, 0.1446, 0.1586, 0.06862, 0.09283, 0.1202, 0.0481, 0.1446, 0.1586, 0.1231, 0.192, 0.03169, 0.1503, 0.06862, 0.09283, 0.1231, 0.192, 0.1119, 0.2301, 0.01244, 0.2158, 0.03169, 0.1503, 0.1119, 0.2301, 0.1119, 0.2699, 0.01244, 0.2842, 0.01244, 0.2158, 0.1119, 0.2699, 0.1231, 0.308, 0.03169, 0.3497, 0.01244, 0.2842, 0.1231, 0.308, 0.1446, 0.3414, 0.06862, 0.4072, 0.03169, 0.3497, 0.1446, 0.3414, 0.1746, 0.3674, 0.1202, 0.4519, 0.06862, 0.4072, 0.1746, 0.3674, 0.2107, 0.3839, 0.1824, 0.4803, 0.1202, 0.4519, 0.2107, 0.3839, 0.25, 0.3895, 0.25, 0.49, 0.1824, 0.4803, 0.25, 0.373, 0.2847, 0.368, 0.2893, 0.3839, 0.25, 0.3895, 0.2847, 0.368, 0.3165, 0.3535, 0.3254, 0.3674, 0.2893, 0.3839, 0.3165, 0.3535, 0.343, 0.3306, 0.3554, 0.3414, 0.3254, 0.3674, 0.343, 0.3306, 0.3619, 0.3011, 0.3769, 0.308, 0.3554, 0.3414, 0.3619, 0.3011, 0.3718, 0.2675, 0.3881, 0.2699, 0.3769, 0.308, 0.3718, 0.2675, 0.3718, 0.2325, 0.3881, 0.2301, 0.3881, 0.2699, 0.3718, 0.2325, 0.3619, 0.1989, 0.3769, 0.192, 0.3881, 0.2301, 0.3619, 0.1989, 0.343, 0.1694, 0.3554, 0.1586, 0.3769, 0.192, 0.343, 0.1694, 0.3165, 0.1465, 0.3254, 0.1326, 0.3554, 0.1586, 0.3165, 0.1465, 0.2847, 0.132, 0.2893, 0.1161, 0.3254, 0.1326, 0.2847, 0.132, 0.25, 0.127, 0.25, 0.1105, 0.2893, 0.1161, 0.25, 0.127, 0.2153, 0.132, 0.2107, 0.1161, 0.25, 0.1105, 0.2153, 0.132, 0.1835, 0.1465, 0.1746, 0.1326, 0.2107, 0.1161, 0.1835, 0.1465, 0.157, 0.1694, 0.1446, 0.1586, 0.1746, 0.1326, 0.157, 0.1694, 0.1381, 0.1989, 0.1231, 0.192, 0.1446, 0.1586, 0.1381, 0.1989, 0.1282, 0.2325, 0.1119, 0.2301, 0.1231, 0.192, 0.1282, 0.2325, 0.1282, 0.2675, 0.1119, 0.2699, 0.1119, 0.2301, 0.1282, 0.2675, 0.1381, 0.3011, 0.1231, 0.308, 0.1119, 0.2699, 0.1381, 0.3011, 0.157, 0.3306, 0.1446, 0.3414, 0.1231, 0.308, 0.157, 0.3306, 0.1835, 0.3535, 0.1746, 0.3674, 0.1446, 0.3414, 0.1835, 0.3535, 0.2153, 0.368, 0.2107, 0.3839, 0.1746, 0.3674, 0.2153, 0.368, 0.25, 0.373, 0.25, 0.3895, 0.2107, 0.3839, 0.25, 0.3045, 0.2654, 0.3023, 0.2847, 0.368, 0.25, 0.373, 0.2654, 0.3023, 0.2795, 0.2958, 0.3165, 0.3535, 0.2847, 0.368, 0.2795, 0.2958, 0.2912, 0.2857, 0.343, 0.3306, 0.3165, 0.3535, 0.2912, 0.2857, 0.2996, 0.2726, 0.3619, 0.3011, 0.343, 0.3306, 0.2996, 0.2726, 0.3039, 0.2578, 0.3718, 0.2675, 0.3619, 0.3011, 0.3039, 0.2578, 0.3039, 0.2422, 0.3718, 0.2325, 0.3718, 0.2675, 0.3039, 0.2422, 0.2996, 0.2274, 0.3619, 0.1989, 0.3718, 0.2325, 0.2996, 0.2274, 0.2912, 0.2143, 0.343, 0.1694, 0.3619, 0.1989, 0.2912, 0.2143, 0.2795, 0.2042, 0.3165, 0.1465, 0.343, 0.1694, 0.2795, 0.2042, 0.2654, 0.1977, 0.2847, 0.132, 0.3165, 0.1465, 0.2654, 0.1977, 0.25, 0.1955, 0.25, 0.127, 0.2847, 0.132, 0.25, 0.1955, 0.2346, 0.1977, 0.2153, 0.132, 0.25, 0.127, 0.2346, 0.1977, 0.2205, 0.2042, 0.1835, 0.1465, 0.2153, 0.132, 0.2205, 0.2042, 0.2088, 0.2143, 0.157, 0.1694, 0.1835, 0.1465, 0.2088, 0.2143, 0.2004, 0.2274, 0.1381, 0.1989, 0.157, 0.1694, 0.2004, 0.2274, 0.1961, 0.2422, 0.1282, 0.2325, 0.1381, 0.1989, 0.1961, 0.2422, 0.1961, 0.2578, 0.1282, 0.2675, 0.1282, 0.2325, 0.1961, 0.2578, 0.2004, 0.2726, 0.1381, 0.3011, 0.1282, 0.2675, 0.2004, 0.2726, 0.2088, 0.2857, 0.157, 0.3306, 0.1381, 0.3011, 0.2088, 0.2857, 0.2205, 0.2958, 0.1835, 0.3535, 0.157, 0.3306, 0.2205, 0.2958, 0.2346, 0.3023, 0.2153, 0.368, 0.1835, 0.3535, 0.2346, 0.3023, 0.25, 0.3045, 0.25, 0.373, 0.2153, 0.368, 0.75, 0.25, 0.75, 0.49, 0.8176, 0.4803, 0.25, 0.25, 0.2654, 0.3023, 0.25, 0.3045, 1.0, 0.5, 1.0, 1.0, 0.9545, 1.0, 0.9545, 0.5, 0.75, 0.25, 0.8176, 0.4803, 0.8798, 0.4519, 0.25, 0.25, 0.2795, 0.2958, 0.2654, 0.3023, 0.9545, 0.5, 0.9545, 1.0, 0.9091, 1.0, 0.9091, 0.5, 0.75, 0.25, 0.8798, 0.4519, 0.9314, 0.4072, 0.25, 0.25, 0.2912, 0.2857, 0.2795, 0.2958, 0.9091, 0.5, 0.9091, 1.0, 0.8636, 1.0, 0.8636, 0.5, 0.75, 0.25, 0.9314, 0.4072, 0.9683, 0.3497, 0.25, 0.25, 0.2996, 0.2726, 0.2912, 0.2857, 0.8636, 0.5, 0.8636, 1.0, 0.8182, 1.0, 0.8182, 0.5, 0.75, 0.25, 0.9683, 0.3497, 0.9876, 0.2842, 0.25, 0.25, 0.3039, 0.2578, 0.2996, 0.2726, 0.8182, 0.5, 0.8182, 1.0, 0.7727, 1.0, 0.7727, 0.5, 0.75, 0.25, 0.9876, 0.2842, 0.9876, 0.2158, 0.25, 0.25, 0.3039, 0.2422, 0.3039, 0.2578, 0.7727, 0.5, 0.7727, 1.0, 0.7273, 1.0, 0.7273, 0.5, 0.75, 0.25, 0.9876, 0.2158, 0.9683, 0.1503, 0.25, 0.25, 0.2996, 0.2274, 0.3039, 0.2422, 0.7273, 0.5, 0.7273, 1.0, 0.6818, 1.0, 0.6818, 0.5, 0.75, 0.25, 0.9683, 0.1503, 0.9314, 0.09283, 0.25, 0.25, 0.2912, 0.2143, 0.2996, 0.2274, 0.6818, 0.5, 0.6818, 1.0, 0.6364, 1.0, 0.6364, 0.5, 0.75, 0.25, 0.9314, 0.09283, 0.8798, 0.0481, 0.25, 0.25, 0.2795, 0.2042, 0.2912, 0.2143, 0.6364, 0.5, 0.6364, 1.0, 0.5909, 1.0, 0.5909, 0.5, 0.75, 0.25, 0.8798, 0.0481, 0.8176, 0.01972, 0.25, 0.25, 0.2654, 0.1977, 0.2795, 0.2042, 0.5909, 0.5, 0.5909, 1.0, 0.5455, 1.0, 0.5455, 0.5, 0.75, 0.25, 0.8176, 0.01972, 0.75, 0.01, 0.25, 0.25, 0.25, 0.1955, 0.2654, 0.1977, 0.5455, 0.5, 0.5455, 1.0, 0.5, 1.0, 0.5, 0.5, 0.75, 0.25, 0.75, 0.01, 0.6824, 0.01972, 0.25, 0.25, 0.2346, 0.1977, 0.25, 0.1955, 0.5, 0.5, 0.5, 1.0, 0.4545, 1.0, 0.4545, 0.5, 0.75, 0.25, 0.6824, 0.01972, 0.6202, 0.0481, 0.25, 0.25, 0.2205, 0.2042, 0.2346, 0.1977, 0.4545, 0.5, 0.4545, 1.0, 0.4091, 1.0, 0.4091, 0.5, 0.75, 0.25, 0.6202, 0.0481, 0.5686, 0.09283, 0.25, 0.25, 0.2088, 0.2143, 0.2205, 0.2042, 0.4091, 0.5, 0.4091, 1.0, 0.3636, 1.0, 0.3636, 0.5, 0.75, 0.25, 0.5686, 0.09283, 0.5317, 0.1503, 0.25, 0.25, 0.2004, 0.2274, 0.2088, 0.2143, 0.3636, 0.5, 0.3636, 1.0, 0.3182, 1.0, 0.3182, 0.5, 0.75, 0.25, 0.5317, 0.1503, 0.5124, 0.2158, 0.25, 0.25, 0.1961, 0.2422, 0.2004, 0.2274, 0.3182, 0.5, 0.3182, 1.0, 0.2727, 1.0, 0.2727, 0.5, 0.75, 0.25, 0.5124, 0.2158, 0.5124, 0.2842, 0.25, 0.25, 0.1961, 0.2578, 0.1961, 0.2422, 0.2727, 0.5, 0.2727, 1.0, 0.2273, 1.0, 0.2273, 0.5, 0.75, 0.25, 0.5124, 0.2842, 0.5317, 0.3497, 0.25, 0.25, 0.2004, 0.2726, 0.1961, 0.2578, 0.2273, 0.5, 0.2273, 1.0, 0.1818, 1.0, 0.1818, 0.5, 0.75, 0.25, 0.5317, 0.3497, 0.5686, 0.4072, 0.25, 0.25, 0.2088, 0.2857, 0.2004, 0.2726, 0.1818, 0.5, 0.1818, 1.0, 0.1364, 1.0, 0.1364, 0.5, 0.75, 0.25, 0.5686, 0.4072, 0.6202, 0.4519, 0.25, 0.25, 0.2205, 0.2958, 0.2088, 0.2857, 0.1364, 0.5, 0.1364, 1.0, 0.09091, 1.0, 0.09091, 0.5, 0.75, 0.25, 0.6202, 0.4519, 0.6824, 0.4803, 0.25, 0.25, 0.2346, 0.3023, 0.2205, 0.2958, 0.09091, 0.5, 0.09091, 1.0, 0.04545, 1.0, 0.04545, 0.5, 0.75, 0.25, 0.6824, 0.4803, 0.75, 0.49, 0.25, 0.25, 0.25, 0.3045, 0.2346, 0.3023, 0.04545, 0.5, 0.04545, 1.0, -2.682e-07, 1.0, -2.682e-07, 0.5, 0.25, 0.3895, 0.2893, 0.3839, 0.3176, 0.4803, 0.25, 0.49, 0.2893, 0.3839, 0.3254, 0.3674, 0.3798, 0.4519, 0.3176, 0.4803, 0.3254, 0.3674, 0.3554, 0.3414, 0.4314, 0.4072, 0.3798, 0.4519, 0.3554, 0.3414, 0.3769, 0.308, 0.4683, 0.3497, 0.4314, 0.4072, 0.3769, 0.308, 0.3881, 0.2699, 0.4876, 0.2842, 0.4683, 0.3497, 0.3881, 0.2699, 0.3881, 0.2301, 0.4876, 0.2158, 0.4876, 0.2842, 0.3881, 0.2301, 0.3769, 0.192, 0.4683, 0.1503, 0.4876, 0.2158, 0.3769, 0.192, 0.3554, 0.1586, 0.4314, 0.09283, 0.4683, 0.1503, 0.3554, 0.1586, 0.3254, 0.1326, 0.3798, 0.0481, 0.4314, 0.09283, 0.3254, 0.1326, 0.2893, 0.1161, 0.3176, 0.01972, 0.3798, 0.0481, 0.2893, 0.1161, 0.25, 0.1105, 0.25, 0.01, 0.3176, 0.01972, 0.25, 0.1105, 0.2107, 0.1161, 0.1824, 0.01972, 0.25, 0.01, 0.2107, 0.1161, 0.1746, 0.1326, 0.1202, 0.0481, 0.1824, 0.01972, 0.1746, 0.1326, 0.1446, 0.1586, 0.06862, 0.09283, 0.1202, 0.0481, 0.1446, 0.1586, 0.1231, 0.192, 0.03169, 0.1503, 0.06862, 0.09283, 0.1231, 0.192, 0.1119, 0.2301, 0.01244, 0.2158, 0.03169, 0.1503, 0.1119, 0.2301, 0.1119, 0.2699, 0.01244, 0.2842, 0.01244, 0.2158, 0.1119, 0.2699, 0.1231, 0.308, 0.03169, 0.3497, 0.01244, 0.2842, 0.1231, 0.308, 0.1446, 0.3414, 0.06862, 0.4072, 0.03169, 0.3497, 0.1446, 0.3414, 0.1746, 0.3674, 0.1202, 0.4519, 0.06862, 0.4072, 0.1746, 0.3674, 0.2107, 0.3839, 0.1824, 0.4803, 0.1202, 0.4519, 0.2107, 0.3839, 0.25, 0.3895, 0.25, 0.49, 0.1824, 0.4803, 0.25, 0.373, 0.2847, 0.368, 0.2893, 0.3839, 0.25, 0.3895, 0.2847, 0.368, 0.3165, 0.3535, 0.3254, 0.3674, 0.2893, 0.3839, 0.3165, 0.3535, 0.343, 0.3306, 0.3554, 0.3414, 0.3254, 0.3674, 0.343, 0.3306, 0.3619, 0.3011, 0.3769, 0.308, 0.3554, 0.3414, 0.3619, 0.3011, 0.3718, 0.2675, 0.3881, 0.2699, 0.3769, 0.308, 0.3718, 0.2675, 0.3718, 0.2325, 0.3881, 0.2301, 0.3881, 0.2699, 0.3718, 0.2325, 0.3619, 0.1989, 0.3769, 0.192, 0.3881, 0.2301, 0.3619, 0.1989, 0.343, 0.1694, 0.3554, 0.1586, 0.3769, 0.192, 0.343, 0.1694, 0.3165, 0.1465, 0.3254, 0.1326, 0.3554, 0.1586, 0.3165, 0.1465, 0.2847, 0.132, 0.2893, 0.1161, 0.3254, 0.1326, 0.2847, 0.132, 0.25, 0.127, 0.25, 0.1105, 0.2893, 0.1161, 0.25, 0.127, 0.2153, 0.132, 0.2107, 0.1161, 0.25, 0.1105, 0.2153, 0.132, 0.1835, 0.1465, 0.1746, 0.1326, 0.2107, 0.1161, 0.1835, 0.1465, 0.157, 0.1694, 0.1446, 0.1586, 0.1746, 0.1326, 0.157, 0.1694, 0.1381, 0.1989, 0.1231, 0.192, 0.1446, 0.1586, 0.1381, 0.1989, 0.1282, 0.2325, 0.1119, 0.2301, 0.1231, 0.192, 0.1282, 0.2325, 0.1282, 0.2675, 0.1119, 0.2699, 0.1119, 0.2301, 0.1282, 0.2675, 0.1381, 0.3011, 0.1231, 0.308, 0.1119, 0.2699, 0.1381, 0.3011, 0.157, 0.3306, 0.1446, 0.3414, 0.1231, 0.308, 0.157, 0.3306, 0.1835, 0.3535, 0.1746, 0.3674, 0.1446, 0.3414, 0.1835, 0.3535, 0.2153, 0.368, 0.2107, 0.3839, 0.1746, 0.3674, 0.2153, 0.368, 0.25, 0.373, 0.25, 0.3895, 0.2107, 0.3839, 0.25, 0.3045, 0.2654, 0.3023, 0.2847, 0.368, 0.25, 0.373, 0.2654, 0.3023, 0.2795, 0.2958, 0.3165, 0.3535, 0.2847, 0.368, 0.2795, 0.2958, 0.2912, 0.2857, 0.343, 0.3306, 0.3165, 0.3535, 0.2912, 0.2857, 0.2996, 0.2726, 0.3619, 0.3011, 0.343, 0.3306, 0.2996, 0.2726, 0.3039, 0.2578, 0.3718, 0.2675, 0.3619, 0.3011, 0.3039, 0.2578, 0.3039, 0.2422, 0.3718, 0.2325, 0.3718, 0.2675, 0.3039, 0.2422, 0.2996, 0.2274, 0.3619, 0.1989, 0.3718, 0.2325, 0.2996, 0.2274, 0.2912, 0.2143, 0.343, 0.1694, 0.3619, 0.1989, 0.2912, 0.2143, 0.2795, 0.2042, 0.3165, 0.1465, 0.343, 0.1694, 0.2795, 0.2042, 0.2654, 0.1977, 0.2847, 0.132, 0.3165, 0.1465, 0.2654, 0.1977, 0.25, 0.1955, 0.25, 0.127, 0.2847, 0.132, 0.25, 0.1955, 0.2346, 0.1977, 0.2153, 0.132, 0.25, 0.127, 0.2346, 0.1977, 0.2205, 0.2042, 0.1835, 0.1465, 0.2153, 0.132, 0.2205, 0.2042, 0.2088, 0.2143, 0.157, 0.1694, 0.1835, 0.1465, 0.2088, 0.2143, 0.2004, 0.2274, 0.1381, 0.1989, 0.157, 0.1694, 0.2004, 0.2274, 0.1961, 0.2422, 0.1282, 0.2325, 0.1381, 0.1989, 0.1961, 0.2422, 0.1961, 0.2578, 0.1282, 0.2675, 0.1282, 0.2325, 0.1961, 0.2578, 0.2004, 0.2726, 0.1381, 0.3011, 0.1282, 0.2675, 0.2004, 0.2726, 0.2088, 0.2857, 0.157, 0.3306, 0.1381, 0.3011, 0.2088, 0.2857, 0.2205, 0.2958, 0.1835, 0.3535, 0.157, 0.3306, 0.2205, 0.2958, 0.2346, 0.3023, 0.2153, 0.368, 0.1835, 0.3535, 0.2346, 0.3023, 0.25, 0.3045, 0.25, 0.373, 0.2153, 0.368, 0.0, 0.0, 0.0, 0.0, 0.0, 0.0, 0.0, 0.0, 0.0, 0.0, 0.0, 0.0, 0.0002705, 0.0002434, 0.0008853, 0.0007967, 0.001178, 0.00106, 0.0, 0.0, 0.0008853, 0.0007967, 1.416e-05, 1.274e-05, 0.0, 0.0, 0.001178, 0.00106, 1.416e-05, 1.274e-05, 7.761e-06, 6.985e-06, 0.0, 0.0, 0.0, 0.0, 7.761e-06, 6.985e-06, 0.0002705, 0.0002434, 0.0, 0.0, 0.0, 0.0, -0.0005426, -0.0004613, -4.102e-07, -3.487e-07, 0.0, 0.0, 0.0, 0.0, -4.102e-07, -3.487e-07, -7e-06, -5.95e-06, 0.0, 0.0, 0.0, 0.0, -0.001126, -0.0009571, -0.0005426, -0.0004613, 0.0, 0.0, -0.001687, -0.001434, -7e-06, -5.95e-06, -0.001126, -0.0009571, -0.001687, -0.001434, 0.0, 0.0, -0.0006587, -0.0005599, -1.551e-05, -1.318e-05, -4.102e-07, -3.487e-07, -0.0005426, -0.0004613, -1.551e-05, -1.318e-05, -2.238e-05, -1.902e-05, -7e-06, -5.95e-06, -4.102e-07, -3.487e-07, -0.0009795, -0.0008326, -0.0006587, -0.0005599, -0.0005426, -0.0004613, -0.001126, -0.0009571, -2.238e-05, -1.902e-05, -0.0009795, -0.0008326, -0.001126, -0.0009571, -7e-06, -5.95e-06])
me_cube.materials.append(mat_main)
me_cube.materials.append(mat_side1)
me_cube.materials.append(mat_side2)
me_cube.materials.append(mat_side3)
me_cube.materials.append(mat_side4)
me_cube.materials.append(mat_side5)
me_cube.materials.append(mat_side6)
me_cube.use_remesh_fix_poles = True
me_cube.use_remesh_preserve_attributes = False
me_cube.update()

# ---- objects
ob_cube = bpy.data.objects.new('Cube', me_cube)

# ---- transforms, parenting, visibility, modifiers, constraints
ob_cube.location = (0.0, 0.0, 0.0)
ob_cube.scale = (0.4924, 0.7884, 2.729)
_m = ob_cube.modifiers.new('Mirror', 'MIRROR')

# ---- collection membership
scene.collection.objects.link(ob_cube)

# ---- scene / render settings (as saved in the file)
scene.frame_start = 1; scene.frame_end = 250; scene.frame_set(1)
scene.render.engine = 'BLENDER_EEVEE_NEXT'
scene.cycles.use_denoising = False
scene.cycles.sampling_pattern = 'TABULATED_SOBOL'
scene.cycles.use_light_tree = False
scene.view_settings.view_transform = 'Filmic'
bpy.context.view_layer.update()

# ---- added for rendering (the .blend has no active camera and no usable light): camera, sun
cam_auto = bpy.data.cameras.new('AutoCamera')
cam_auto.lens = 50.0
cam_auto.sensor_width = 36.0
cam_auto.clip_end = 1000.0
ob_auto_camera = bpy.data.objects.new('AutoCamera', cam_auto)
scene.collection.objects.link(ob_auto_camera)
ob_auto_camera.location = (2.29482, -2.75379, 2.20569)
ob_auto_camera.rotation_euler = (1.09748, -7.21219e-08, 0.694738)
scene.camera = ob_auto_camera
light_auto_sun = bpy.data.lights.new('AutoSun', 'SUN')
light_auto_sun.energy = 3.0
light_auto_sun.angle = 0.0523599
ob_auto_sun = bpy.data.objects.new('AutoSun', light_auto_sun)
scene.collection.objects.link(ob_auto_sun)
ob_auto_sun.rotation_euler = (0.872665, 0.174533, 0.523599)
bpy.context.view_layer.update()
